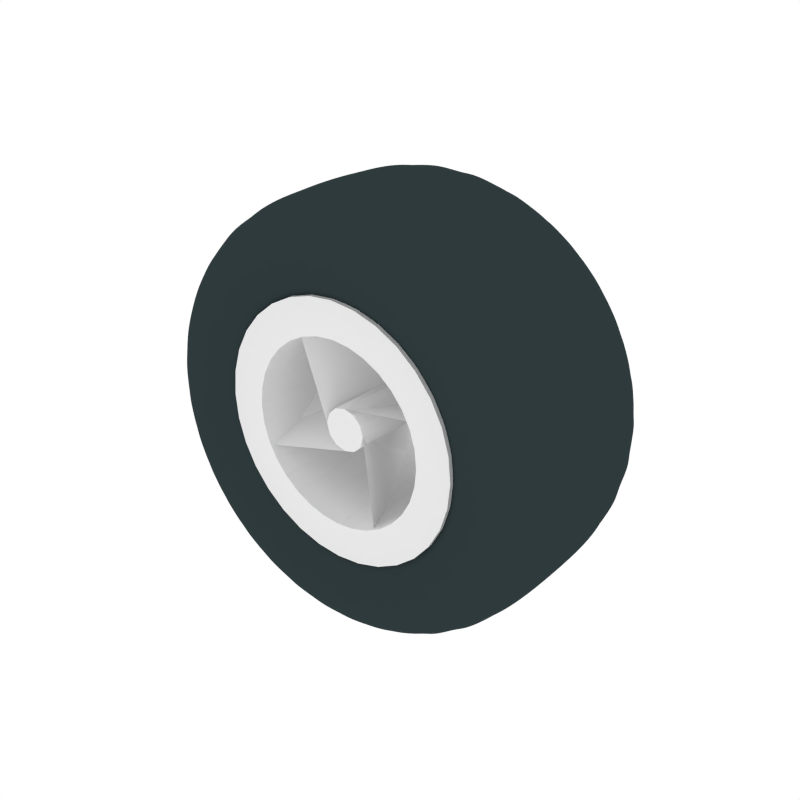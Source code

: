 # Source: lem2w_hi-poly.blend  (saved by Blender 2.70.5; exported with 4.5.12 LTS)
import bpy
from mathutils import Matrix  # noqa: F401  (used for matrix-valued properties, if any)

bpy.ops.wm.read_factory_settings(use_empty=True)
scene = bpy.context.scene
scene.name = 'Scene'

# ---- collections
col_collection_1 = bpy.data.collections.new('Collection 1'); scene.collection.children.link(col_collection_1)

# ---- materials (node trees are filled in below, after node groups)
mat_aluminium_galvanized = bpy.data.materials.new('aluminium_galvanized')
mat_aluminium_galvanized.alpha_threshold = 0.0
mat_aluminium_galvanized.use_transparent_shadow = False
mat_aluminium_galvanized.diffuse_color = (0.8163, 0.8163, 0.8163, 1.0)
mat_aluminium_galvanized.specular_color = (0.9018, 0.9575, 1.0)
mat_aluminium_galvanized.roughness = 0.3633
mat_aluminium_galvanized.specular_intensity = 1.0
mat_aluminium_galvanized.line_color = (0.0, 0.0, 0.0, 1.0)
mat_rubber = bpy.data.materials.new('Rubber')
mat_rubber.alpha_threshold = 0.0
mat_rubber.use_transparent_shadow = False
mat_rubber.diffuse_color = (0.02868, 0.04275, 0.0461, 1.0)
mat_rubber.roughness = 0.5
mat_rubber.specular_intensity = 0.2406
mat_rubber.line_color = (0.0, 0.0, 0.0, 1.0)

# ---- material node trees

# ---- world
world_world = bpy.data.worlds.new('World'); scene.world = world_world
world_world.color = (1.0, 1.0, 1.0)
world_world.use_sun_shadow = False
world_world.sun_shadow_jitter_overblur = 0.0
world_world.cycles.sampling_method = 'MANUAL'
world_world.cycles.sample_map_resolution = 256

# ---- meshes
me_cylinder_001 = bpy.data.meshes.new('Cylinder.001')
me_cylinder_001.from_pydata([(-5.681e-08, -0.1667, 0.8571), (-5.681e-08, -0.1667, -0.8571), (0.08333, -0.1443, 0.8571), (0.08333, -0.1443, -0.8571), (0.1443, -0.08333, 0.8571), (0.1443, -0.08333, -0.8571), (0.1667, -6.451e-07, 0.8571), (0.1667, 3.199e-08, -0.8571), (0.1443, 0.08333, 0.8571), (0.1443, 0.08333, -0.8571), (0.08333, 0.1443, 0.8571), (0.08333, 0.1443, -0.8571), (-3.164e-08, 0.1667, 0.8571), (-3.164e-08, 0.1667, -0.8571), (-0.08333, 0.1443, 0.8571), (-0.08333, 0.1443, -0.8571), (-0.1443, 0.08333, 0.8571), (-0.1443, 0.08333, -0.8571), (-0.1667, -5.749e-07, 0.8571), (-0.1667, 1.022e-07, -0.8571), (-0.1443, -0.08333, 0.8571), (-0.1443, -0.08333, -0.8571), (-0.08333, -0.1443, 0.8571), (-0.08333, -0.1443, -0.8571), (-5.681e-08, 1.0, -1.0), (-5.681e-08, 1.0, 1.0), (0.1951, 0.9808, -1.0), (0.1951, 0.9808, 1.0), (0.3827, 0.9239, -1.0), (0.3827, 0.9239, 1.0), (0.5556, 0.8315, -1.0), (0.5556, 0.8315, 1.0), (0.7071, 0.7071, -1.0), (0.7071, 0.7071, 1.0), (0.8315, 0.5556, -1.0), (0.8315, 0.5556, 1.0), (0.9239, 0.3827, -1.0), (0.9239, 0.3827, 1.0), (0.9808, 0.1951, -1.0), (0.9808, 0.1951, 1.0), (1.0, -2.384e-07, -1.0), (1.0, -2.384e-07, 1.0), (0.9808, -0.1951, -1.0), (0.9808, -0.1951, 1.0), (0.9239, -0.3827, -1.0), (0.9239, -0.3827, 1.0), (0.8315, -0.5556, -1.0), (0.8315, -0.5556, 1.0), (0.7071, -0.7071, -1.0), (0.7071, -0.7071, 1.0), (0.5556, -0.8315, -1.0), (0.5556, -0.8315, 1.0), (0.3827, -0.9239, -1.0), (0.3827, -0.9239, 1.0), (0.1951, -0.9808, -1.0), (0.1951, -0.9808, 1.0), (-3.827e-07, -1.0, -1.0), (-3.827e-07, -1.0, 1.0), (-0.1951, -0.9808, -1.0), (-0.1951, -0.9808, 1.0), (-0.3827, -0.9239, -1.0), (-0.3827, -0.9239, 1.0), (-0.5556, -0.8315, -1.0), (-0.5556, -0.8315, 1.0), (-0.7071, -0.7071, -1.0), (-0.7071, -0.7071, 1.0), (-0.8315, -0.5556, -1.0), (-0.8315, -0.5556, 1.0), (-0.9239, -0.3827, -1.0), (-0.9239, -0.3827, 1.0), (-0.9808, -0.1951, -1.0), (-0.9808, -0.1951, 1.0), (-1.0, 6.517e-07, -1.0), (-1.0, 6.517e-07, 1.0), (-0.9808, 0.1951, -1.0), (-0.9808, 0.1951, 1.0), (-0.9239, 0.3827, -1.0), (-0.9239, 0.3827, 1.0), (-0.8315, 0.5556, -1.0), (-0.8315, 0.5556, 1.0), (-0.7071, 0.7071, -1.0), (-0.7071, 0.7071, 1.0), (-0.5556, 0.8315, -1.0), (-0.5556, 0.8315, 1.0), (-0.3827, 0.9239, -1.0), (-0.3827, 0.9239, 1.0), (-0.1951, 0.9808, -1.0), (-0.1951, 0.9808, 1.0), (-2.913e-08, 0.72, -1.0), (-2.913e-08, 0.72, 1.0), (0.1405, 0.7062, -1.0), (0.1405, 0.7062, 1.0), (0.2755, 0.6652, -1.0), (0.2755, 0.6652, 1.0), (0.4, 0.5987, -1.0), (0.4, 0.5987, 1.0), (0.5091, 0.5091, -1.0), (0.5091, 0.5091, 1.0), (0.5987, 0.4, -1.0), (0.5987, 0.4, 1.0), (0.6652, 0.2755, -1.0), (0.6652, 0.2755, 1.0), (0.7062, 0.1405, -1.0), (0.7062, 0.1405, 1.0), (0.72, -1.849e-07, -1.0), (0.72, -1.553e-07, 1.0), (0.7062, -0.1405, -1.0), (0.7062, -0.1405, 1.0), (0.6652, -0.2755, -1.0), (0.6652, -0.2755, 1.0), (0.5987, -0.4, -1.0), (0.5987, -0.4, 1.0), (0.5091, -0.5091, -1.0), (0.5091, -0.5091, 1.0), (0.4, -0.5987, -1.0), (0.4, -0.5987, 1.0), (0.2755, -0.6652, -1.0), (0.2755, -0.6652, 1.0), (0.1405, -0.7062, -1.0), (0.1405, -0.7062, 1.0), (-2.637e-07, -0.72, -1.0), (-2.637e-07, -0.72, 1.0), (-0.1405, -0.7062, -1.0), (-0.1405, -0.7062, 1.0), (-0.2755, -0.6652, -1.0), (-0.2755, -0.6652, 1.0), (-0.4, -0.5987, -1.0), (-0.4, -0.5987, 1.0), (-0.5091, -0.5091, -1.0), (-0.5091, -0.5091, 1.0), (-0.5987, -0.4, -1.0), (-0.5987, -0.4, 1.0), (-0.6652, -0.2755, -1.0), (-0.6652, -0.2755, 1.0), (-0.7062, -0.1405, -1.0), (-0.7062, -0.1405, 1.0), (-0.72, 4.559e-07, -1.0), (-0.72, 4.855e-07, 1.0), (-0.7062, 0.1405, -1.0), (-0.7062, 0.1405, 1.0), (-0.6652, 0.2755, -1.0), (-0.6652, 0.2755, 1.0), (-0.5987, 0.4, -1.0), (-0.5987, 0.4, 1.0), (-0.5091, 0.5091, -1.0), (-0.5091, 0.5091, 1.0), (-0.4, 0.5987, -1.0), (-0.4, 0.5987, 1.0), (-0.2755, 0.6652, -1.0), (-0.2755, 0.6652, 1.0), (-0.1405, 0.7062, -1.0), (-0.1405, 0.7062, 1.0)], [], [(0, 1, 3), (2, 3, 5), (4, 5, 7), (6, 7, 9), (8, 9, 11), (10, 11, 13), (12, 13, 15), (14, 15, 17), (16, 17, 19), (18, 19, 21), (21, 13, 5), (22, 23, 1), (20, 21, 23), (6, 14, 22), (24, 25, 27), (26, 27, 29), (28, 29, 31), (30, 31, 33), (32, 33, 35), (34, 35, 37), (36, 37, 39), (38, 39, 41), (40, 41, 43), (42, 43, 45), (44, 45, 47), (46, 47, 49), (48, 49, 51), (50, 51, 53), (52, 53, 55), (54, 55, 57), (56, 57, 59), (58, 59, 61), (60, 61, 63), (62, 63, 65), (64, 65, 67), (66, 67, 69), (68, 69, 71), (70, 71, 73), (72, 73, 75), (74, 75, 77), (76, 77, 79), (78, 79, 81), (80, 81, 83), (82, 83, 85), (79, 77, 141), (86, 87, 25), (84, 85, 87), (53, 51, 115), (27, 25, 89), (83, 81, 145), (50, 52, 116), (41, 39, 103), (24, 26, 90), (54, 56, 120), (45, 43, 107), (84, 86, 150), (71, 69, 133), (42, 44, 108), (75, 73, 137), (33, 31, 95), (46, 48, 112), (37, 35, 99), (76, 78, 142), (63, 61, 125), (80, 82, 146), (34, 36, 100), (67, 65, 129), (38, 40, 104), (29, 27, 91), (68, 70, 134), (55, 53, 117), (26, 28, 92), (59, 57, 121), (72, 74, 138), (30, 32, 96), (25, 87, 151), (60, 62, 126), (47, 45, 109), (51, 49, 113), (64, 66, 130), (81, 79, 143), (85, 83, 147), (52, 54, 118), (39, 37, 101), (43, 41, 105), (56, 58, 122), (82, 84, 148), (86, 24, 88), (73, 71, 135), (77, 75, 139), (31, 29, 93), (44, 46, 110), (48, 50, 114), (35, 33, 97), (74, 76, 140), (78, 80, 144), (65, 63, 127), (36, 38, 102), (69, 67, 131), (40, 42, 106), (66, 68, 132), (57, 55, 119), (70, 72, 136), (28, 30, 94), (61, 59, 123), (87, 85, 149), (32, 34, 98), (58, 60, 124), (49, 47, 111), (62, 64, 128), (150, 88, 89), (88, 90, 91), (148, 150, 151), (146, 148, 149), (144, 146, 147), (142, 144, 145), (140, 142, 143), (138, 140, 141), (136, 138, 139), (134, 136, 137), (132, 134, 135), (130, 132, 133), (128, 130, 131), (126, 128, 129), (124, 126, 127), (122, 124, 125), (120, 122, 123), (118, 120, 121), (116, 118, 119), (114, 116, 117), (112, 114, 115), (110, 112, 113), (90, 92, 93), (92, 94, 95), (94, 96, 97), (96, 98, 99), (98, 100, 101), (100, 102, 103), (102, 104, 105), (104, 106, 107), (106, 108, 109), (108, 110, 111), (60, 19, 6), (85, 18, 7), (44, 1, 12), (76, 13, 0), (2, 0, 3), (4, 2, 5), (6, 4, 7), (8, 6, 9), (10, 8, 11), (12, 10, 13), (14, 12, 15), (16, 14, 17), (18, 16, 19), (20, 18, 21), (5, 3, 1), (1, 23, 21), (21, 19, 17), (17, 15, 13), (13, 11, 9), (9, 7, 5), (5, 1, 21), (21, 17, 13), (13, 9, 5), (0, 22, 1), (22, 20, 23), (22, 0, 2), (2, 4, 6), (6, 8, 10), (10, 12, 14), (14, 16, 18), (18, 20, 22), (22, 2, 6), (6, 10, 14), (14, 18, 22), (26, 24, 27), (28, 26, 29), (30, 28, 31), (32, 30, 33), (34, 32, 35), (36, 34, 37), (38, 36, 39), (40, 38, 41), (42, 40, 43), (44, 42, 45), (46, 44, 47), (48, 46, 49), (50, 48, 51), (52, 50, 53), (54, 52, 55), (56, 54, 57), (58, 56, 59), (60, 58, 61), (62, 60, 63), (64, 62, 65), (66, 64, 67), (68, 66, 69), (70, 68, 71), (72, 70, 73), (74, 72, 75), (76, 74, 77), (78, 76, 79), (80, 78, 81), (82, 80, 83), (84, 82, 85), (143, 79, 141), (24, 86, 25), (86, 84, 87), (117, 53, 115), (91, 27, 89), (147, 83, 145), (114, 50, 116), (105, 41, 103), (88, 24, 90), (118, 54, 120), (109, 45, 107), (148, 84, 150), (135, 71, 133), (106, 42, 108), (139, 75, 137), (97, 33, 95), (110, 46, 112), (101, 37, 99), (140, 76, 142), (127, 63, 125), (144, 80, 146), (98, 34, 100), (131, 67, 129), (102, 38, 104), (93, 29, 91), (132, 68, 134), (119, 55, 117), (90, 26, 92), (123, 59, 121), (136, 72, 138), (94, 30, 96), (89, 25, 151), (124, 60, 126), (111, 47, 109), (115, 51, 113), (128, 64, 130), (145, 81, 143), (149, 85, 147), (116, 52, 118), (103, 39, 101), (107, 43, 105), (120, 56, 122), (146, 82, 148), (150, 86, 88), (137, 73, 135), (141, 77, 139), (95, 31, 93), (108, 44, 110), (112, 48, 114), (99, 35, 97), (138, 74, 140), (142, 78, 144), (129, 65, 127), (100, 36, 102), (133, 69, 131), (104, 40, 106), (130, 66, 132), (121, 57, 119), (134, 70, 136), (92, 28, 94), (125, 61, 123), (151, 87, 149), (96, 32, 98), (122, 58, 124), (113, 49, 111), (126, 62, 128), (151, 150, 89), (89, 88, 91), (149, 148, 151), (147, 146, 149), (145, 144, 147), (143, 142, 145), (141, 140, 143), (139, 138, 141), (137, 136, 139), (135, 134, 137), (133, 132, 135), (131, 130, 133), (129, 128, 131), (127, 126, 129), (125, 124, 127), (123, 122, 125), (121, 120, 123), (119, 118, 121), (117, 116, 119), (115, 114, 117), (113, 112, 115), (111, 110, 113), (91, 90, 93), (93, 92, 95), (95, 94, 97), (97, 96, 99), (99, 98, 101), (101, 100, 103), (103, 102, 105), (105, 104, 107), (107, 106, 109), (109, 108, 111), (53, 60, 6), (28, 85, 7), (37, 44, 12), (69, 76, 0)])
_uv = me_cylinder_001.uv_layers.new(name='UVMap')
_uv.uv.foreach_set('vector', [0.6564, 0.9849, 0.6664, 0.9849, 0.6664, 0.9949, 0.6564, 0.9849, 0.6664, 0.9849, 0.6664, 0.9949, 0.6564, 0.9849, 0.6664, 0.9849, 0.6664, 0.9949, 0.6564, 0.9849, 0.6664, 0.9849, 0.6664, 0.9949, 0.6564, 0.9849, 0.6664, 0.9849, 0.6664, 0.9949, 0.6564, 0.9849, 0.6664, 0.9849, 0.6664, 0.9949, 0.6564, 0.9849, 0.6664, 0.9849, 0.6664, 0.9949, 0.6564, 0.9849, 0.6664, 0.9849, 0.6664, 0.9949, 0.6564, 0.9849, 0.6664, 0.9849, 0.6664, 0.9949, 0.6564, 0.9849, 0.6664, 0.9849, 0.6664, 0.9949, 0.6564, 0.9849, 0.6664, 0.9849, 0.6664, 0.9949, 0.6564, 0.9849, 0.6664, 0.9849, 0.6664, 0.9949, 0.6564, 0.9849, 0.6664, 0.9849, 0.6664, 0.9949, 0.6564, 0.9849, 0.6664, 0.9849, 0.6664, 0.9949, 0.6564, 0.9849, 0.6664, 0.9849, 0.6664, 0.9949, 0.6564, 0.9849, 0.6664, 0.9849, 0.6664, 0.9949, 0.6564, 0.9849, 0.6664, 0.9849, 0.6664, 0.9949, 0.6564, 0.9849, 0.6664, 0.9849, 0.6664, 0.9949, 0.6564, 0.9849, 0.6664, 0.9849, 0.6664, 0.9949, 0.6564, 0.9849, 0.6664, 0.9849, 0.6664, 0.9949, 0.6564, 0.9849, 0.6664, 0.9849, 0.6664, 0.9949, 0.6564, 0.9849, 0.6664, 0.9849, 0.6664, 0.9949, 0.6564, 0.9849, 0.6664, 0.9849, 0.6664, 0.9949, 0.6564, 0.9849, 0.6664, 0.9849, 0.6664, 0.9949, 0.6564, 0.9849, 0.6664, 0.9849, 0.6664, 0.9949, 0.6564, 0.9849, 0.6664, 0.9849, 0.6664, 0.9949, 0.6564, 0.9849, 0.6664, 0.9849, 0.6664, 0.9949, 0.6564, 0.9849, 0.6664, 0.9849, 0.6664, 0.9949, 0.6564, 0.9849, 0.6664, 0.9849, 0.6664, 0.9949, 0.6564, 0.9849, 0.6664, 0.9849, 0.6664, 0.9949, 0.6564, 0.9849, 0.6664, 0.9849, 0.6664, 0.9949, 0.6564, 0.9849, 0.6664, 0.9849, 0.6664, 0.9949, 0.6564, 0.9849, 0.6664, 0.9849, 0.6664, 0.9949, 0.6564, 0.9849, 0.6664, 0.9849, 0.6664, 0.9949, 0.6564, 0.9849, 0.6664, 0.9849, 0.6664, 0.9949, 0.6564, 0.9849, 0.6664, 0.9849, 0.6664, 0.9949, 0.6564, 0.9849, 0.6664, 0.9849, 0.6664, 0.9949, 0.6564, 0.9849, 0.6664, 0.9849, 0.6664, 0.9949, 0.6564, 0.9849, 0.6664, 0.9849, 0.6664, 0.9949, 0.6564, 0.9849, 0.6664, 0.9849, 0.6664, 0.9949, 0.6564, 0.9849, 0.6664, 0.9849, 0.6664, 0.9949, 0.6564, 0.9849, 0.6664, 0.9849, 0.6664, 0.9949, 0.6564, 0.9849, 0.6664, 0.9849, 0.6664, 0.9949, 0.6564, 0.9849, 0.6664, 0.9849, 0.6664, 0.9949, 0.6564, 0.9849, 0.6664, 0.9849, 0.6664, 0.9949, 0.6564, 0.9849, 0.6664, 0.9849, 0.6664, 0.9949, 0.6564, 0.9849, 0.6664, 0.9849, 0.6664, 0.9949, 0.6564, 0.9849, 0.6664, 0.9849, 0.6664, 0.9949, 0.6564, 0.9849, 0.6664, 0.9849, 0.6664, 0.9949, 0.6564, 0.9849, 0.6664, 0.9849, 0.6664, 0.9949, 0.6564, 0.9849, 0.6664, 0.9849, 0.6664, 0.9949, 0.6564, 0.9849, 0.6664, 0.9849, 0.6664, 0.9949, 0.6564, 0.9849, 0.6664, 0.9849, 0.6664, 0.9949, 0.6564, 0.9849, 0.6664, 0.9849, 0.6664, 0.9949, 0.6564, 0.9849, 0.6664, 0.9849, 0.6664, 0.9949, 0.6564, 0.9849, 0.6664, 0.9849, 0.6664, 0.9949, 0.6564, 0.9849, 0.6664, 0.9849, 0.6664, 0.9949, 0.6564, 0.9849, 0.6664, 0.9849, 0.6664, 0.9949, 0.6564, 0.9849, 0.6664, 0.9849, 0.6664, 0.9949, 0.6564, 0.9849, 0.6664, 0.9849, 0.6664, 0.9949, 0.6564, 0.9849, 0.6664, 0.9849, 0.6664, 0.9949, 0.6564, 0.9849, 0.6664, 0.9849, 0.6664, 0.9949, 0.6564, 0.9849, 0.6664, 0.9849, 0.6664, 0.9949, 0.6564, 0.9849, 0.6664, 0.9849, 0.6664, 0.9949, 0.6564, 0.9849, 0.6664, 0.9849, 0.6664, 0.9949, 0.6564, 0.9849, 0.6664, 0.9849, 0.6664, 0.9949, 0.6564, 0.9849, 0.6664, 0.9849, 0.6664, 0.9949, 0.6564, 0.9849, 0.6664, 0.9849, 0.6664, 0.9949, 0.6564, 0.9849, 0.6664, 0.9849, 0.6664, 0.9949, 0.6564, 0.9849, 0.6664, 0.9849, 0.6664, 0.9949, 0.6564, 0.9849, 0.6664, 0.9849, 0.6664, 0.9949, 0.6564, 0.9849, 0.6664, 0.9849, 0.6664, 0.9949, 0.6564, 0.9849, 0.6664, 0.9849, 0.6664, 0.9949, 0.6564, 0.9849, 0.6664, 0.9849, 0.6664, 0.9949, 0.6564, 0.9849, 0.6664, 0.9849, 0.6664, 0.9949, 0.6564, 0.9849, 0.6664, 0.9849, 0.6664, 0.9949, 0.6564, 0.9849, 0.6664, 0.9849, 0.6664, 0.9949, 0.6564, 0.9849, 0.6664, 0.9849, 0.6664, 0.9949, 0.6564, 0.9849, 0.6664, 0.9849, 0.6664, 0.9949, 0.6564, 0.9849, 0.6664, 0.9849, 0.6664, 0.9949, 0.6564, 0.9849, 0.6664, 0.9849, 0.6664, 0.9949, 0.6564, 0.9849, 0.6664, 0.9849, 0.6664, 0.9949, 0.6564, 0.9849, 0.6664, 0.9849, 0.6664, 0.9949, 0.6564, 0.9849, 0.6664, 0.9849, 0.6664, 0.9949, 0.6564, 0.9849, 0.6664, 0.9849, 0.6664, 0.9949, 0.6564, 0.9849, 0.6664, 0.9849, 0.6664, 0.9949, 0.6564, 0.9849, 0.6664, 0.9849, 0.6664, 0.9949, 0.6564, 0.9849, 0.6664, 0.9849, 0.6664, 0.9949, 0.6564, 0.9849, 0.6664, 0.9849, 0.6664, 0.9949, 0.6564, 0.9849, 0.6664, 0.9849, 0.6664, 0.9949, 0.6564, 0.9849, 0.6664, 0.9849, 0.6664, 0.9949, 0.6564, 0.9849, 0.6664, 0.9849, 0.6664, 0.9949, 0.6564, 0.9849, 0.6664, 0.9849, 0.6664, 0.9949, 0.6564, 0.9849, 0.6664, 0.9849, 0.6664, 0.9949, 0.6564, 0.9849, 0.6664, 0.9849, 0.6664, 0.9949, 0.6564, 0.9849, 0.6664, 0.9849, 0.6664, 0.9949, 0.6564, 0.9849, 0.6664, 0.9849, 0.6664, 0.9949, 0.6564, 0.9849, 0.6664, 0.9849, 0.6664, 0.9949, 0.6564, 0.9849, 0.6664, 0.9849, 0.6664, 0.9949, 0.6564, 0.9849, 0.6664, 0.9849, 0.6664, 0.9949, 0.6564, 0.9849, 0.6664, 0.9849, 0.6664, 0.9949, 0.6564, 0.9849, 0.6664, 0.9849, 0.6664, 0.9949, 0.6564, 0.9849, 0.6664, 0.9849, 0.6664, 0.9949, 0.6564, 0.9849, 0.6664, 0.9849, 0.6664, 0.9949, 0.6564, 0.9849, 0.6664, 0.9849, 0.6664, 0.9949, 0.6564, 0.9849, 0.6664, 0.9849, 0.6664, 0.9949, 0.6564, 0.9849, 0.6664, 0.9849, 0.6664, 0.9949, 0.6564, 0.9849, 0.6664, 0.9849, 0.6664, 0.9949, 0.6564, 0.9849, 0.6664, 0.9849, 0.6664, 0.9949, 0.6564, 0.9849, 0.6664, 0.9849, 0.6664, 0.9949, 0.6564, 0.9849, 0.6664, 0.9849, 0.6664, 0.9949, 0.6564, 0.9849, 0.6664, 0.9849, 0.6664, 0.9949, 0.6564, 0.9849, 0.6664, 0.9849, 0.6664, 0.9949, 0.6564, 0.9849, 0.6664, 0.9849, 0.6664, 0.9949, 0.6564, 0.9849, 0.6664, 0.9849, 0.6664, 0.9949, 0.6564, 0.9849, 0.6664, 0.9849, 0.6664, 0.9949, 0.6564, 0.9849, 0.6664, 0.9849, 0.6664, 0.9949, 0.6564, 0.9849, 0.6664, 0.9849, 0.6664, 0.9949, 0.6564, 0.9849, 0.6664, 0.9849, 0.6664, 0.9949, 0.6564, 0.9849, 0.6664, 0.9849, 0.6664, 0.9949, 0.6564, 0.9849, 0.6664, 0.9849, 0.6664, 0.9949, 0.6564, 0.9849, 0.6664, 0.9849, 0.6664, 0.9949, 0.6564, 0.9849, 0.6664, 0.9849, 0.6664, 0.9949, 0.6564, 0.9849, 0.6664, 0.9849, 0.6664, 0.9949, 0.6564, 0.9849, 0.6664, 0.9849, 0.6664, 0.9949, 0.6564, 0.9849, 0.6664, 0.9849, 0.6664, 0.9949, 0.6564, 0.9849, 0.6664, 0.9849, 0.6664, 0.9949, 0.6564, 0.9849, 0.6664, 0.9849, 0.6664, 0.9949, 0.6564, 0.9849, 0.6664, 0.9849, 0.6664, 0.9949, 0.6564, 0.9849, 0.6664, 0.9849, 0.6664, 0.9949, 0.6564, 0.9849, 0.6664, 0.9849, 0.6664, 0.9949, 0.6564, 0.9849, 0.6664, 0.9849, 0.6664, 0.9949, 0.6564, 0.9849, 0.6664, 0.9849, 0.6664, 0.9949, 0.6564, 0.9849, 0.6664, 0.9849, 0.6664, 0.9949, 0.6564, 0.9849, 0.6664, 0.9849, 0.6664, 0.9949, 0.6564, 0.9849, 0.6664, 0.9849, 0.6664, 0.9949, 0.6564, 0.9849, 0.6664, 0.9849, 0.6664, 0.9949, 0.6564, 0.9849, 0.6664, 0.9849, 0.6664, 0.9949, 0.6564, 0.9849, 0.6664, 0.9849, 0.6664, 0.9949, 0.6564, 0.9849, 0.6664, 0.9849, 0.6664, 0.9949, 0.6564, 0.9849, 0.6664, 0.9849, 0.6664, 0.9949, 0.6564, 0.9849, 0.6664, 0.9849, 0.6664, 0.9949, 0.6564, 0.9849, 0.6664, 0.9849, 0.6664, 0.9949, 0.6564, 0.9849, 0.6664, 0.9849, 0.6664, 0.9949, 0.6564, 0.9849, 0.6664, 0.9849, 0.6664, 0.9949, 0.6564, 0.9849, 0.6664, 0.9849, 0.6664, 0.9949, 0.6564, 0.9849, 0.6664, 0.9849, 0.6664, 0.9949, 0.6564, 0.9849, 0.6664, 0.9849, 0.6664, 0.9949, 0.6564, 0.9849, 0.6664, 0.9849, 0.6664, 0.9949, 0.6564, 0.9849, 0.6664, 0.9849, 0.6664, 0.9949, 0.6564, 0.9849, 0.6664, 0.9849, 0.6664, 0.9949, 0.6564, 0.9849, 0.6664, 0.9849, 0.6664, 0.9949, 0.6564, 0.9849, 0.6664, 0.9849, 0.6664, 0.9949, 0.6564, 0.9849, 0.6664, 0.9849, 0.6664, 0.9949, 0.6564, 0.9849, 0.6664, 0.9849, 0.6664, 0.9949, 0.6564, 0.9849, 0.6664, 0.9849, 0.6664, 0.9949, 0.6564, 0.9849, 0.6664, 0.9849, 0.6664, 0.9949, 0.6564, 0.9849, 0.6664, 0.9849, 0.6664, 0.9949, 0.6564, 0.9849, 0.6664, 0.9849, 0.6664, 0.9949, 0.6564, 0.9849, 0.6664, 0.9849, 0.6664, 0.9949, 0.6564, 0.9849, 0.6664, 0.9849, 0.6664, 0.9949, 0.6564, 0.9849, 0.6664, 0.9849, 0.6664, 0.9949, 0.6564, 0.9849, 0.6664, 0.9849, 0.6664, 0.9949, 0.6564, 0.9849, 0.6664, 0.9849, 0.6664, 0.9949, 0.6564, 0.9849, 0.6664, 0.9849, 0.6664, 0.9949, 0.6564, 0.9849, 0.6664, 0.9849, 0.6664, 0.9949, 0.6564, 0.9849, 0.6664, 0.9849, 0.6664, 0.9949, 0.6564, 0.9849, 0.6664, 0.9849, 0.6664, 0.9949, 0.6564, 0.9849, 0.6664, 0.9849, 0.6664, 0.9949, 0.6564, 0.9849, 0.6664, 0.9849, 0.6664, 0.9949, 0.6564, 0.9849, 0.6664, 0.9849, 0.6664, 0.9949, 0.6564, 0.9849, 0.6664, 0.9849, 0.6664, 0.9949, 0.6564, 0.9849, 0.6664, 0.9849, 0.6664, 0.9949, 0.6564, 0.9849, 0.6664, 0.9849, 0.6664, 0.9949, 0.6564, 0.9849, 0.6664, 0.9849, 0.6664, 0.9949, 0.6564, 0.9849, 0.6664, 0.9849, 0.6664, 0.9949, 0.6564, 0.9849, 0.6664, 0.9849, 0.6664, 0.9949, 0.6564, 0.9849, 0.6664, 0.9849, 0.6664, 0.9949, 0.6564, 0.9849, 0.6664, 0.9849, 0.6664, 0.9949, 0.6564, 0.9849, 0.6664, 0.9849, 0.6664, 0.9949, 0.6564, 0.9849, 0.6664, 0.9849, 0.6664, 0.9949, 0.6564, 0.9849, 0.6664, 0.9849, 0.6664, 0.9949, 0.6564, 0.9849, 0.6664, 0.9849, 0.6664, 0.9949, 0.6564, 0.9849, 0.6664, 0.9849, 0.6664, 0.9949, 0.6564, 0.9849, 0.6664, 0.9849, 0.6664, 0.9949, 0.6564, 0.9849, 0.6664, 0.9849, 0.6664, 0.9949, 0.6564, 0.9849, 0.6664, 0.9849, 0.6664, 0.9949, 0.6564, 0.9849, 0.6664, 0.9849, 0.6664, 0.9949, 0.6564, 0.9849, 0.6664, 0.9849, 0.6664, 0.9949, 0.6564, 0.9849, 0.6664, 0.9849, 0.6664, 0.9949, 0.6564, 0.9849, 0.6664, 0.9849, 0.6664, 0.9949, 0.6564, 0.9849, 0.6664, 0.9849, 0.6664, 0.9949, 0.6564, 0.9849, 0.6664, 0.9849, 0.6664, 0.9949, 0.6564, 0.9849, 0.6664, 0.9849, 0.6664, 0.9949, 0.6564, 0.9849, 0.6664, 0.9849, 0.6664, 0.9949, 0.6564, 0.9849, 0.6664, 0.9849, 0.6664, 0.9949, 0.6564, 0.9849, 0.6664, 0.9849, 0.6664, 0.9949, 0.6564, 0.9849, 0.6664, 0.9849, 0.6664, 0.9949, 0.6564, 0.9849, 0.6664, 0.9849, 0.6664, 0.9949, 0.6564, 0.9849, 0.6664, 0.9849, 0.6664, 0.9949, 0.6564, 0.9849, 0.6664, 0.9849, 0.6664, 0.9949, 0.6564, 0.9849, 0.6664, 0.9849, 0.6664, 0.9949, 0.6564, 0.9849, 0.6664, 0.9849, 0.6664, 0.9949, 0.6564, 0.9849, 0.6664, 0.9849, 0.6664, 0.9949, 0.6564, 0.9849, 0.6664, 0.9849, 0.6664, 0.9949, 0.6564, 0.9849, 0.6664, 0.9849, 0.6664, 0.9949, 0.6564, 0.9849, 0.6664, 0.9849, 0.6664, 0.9949, 0.6564, 0.9849, 0.6664, 0.9849, 0.6664, 0.9949, 0.6564, 0.9849, 0.6664, 0.9849, 0.6664, 0.9949, 0.6564, 0.9849, 0.6664, 0.9849, 0.6664, 0.9949, 0.6564, 0.9849, 0.6664, 0.9849, 0.6664, 0.9949, 0.6564, 0.9849, 0.6664, 0.9849, 0.6664, 0.9949, 0.6564, 0.9849, 0.6664, 0.9849, 0.6664, 0.9949, 0.6564, 0.9849, 0.6664, 0.9849, 0.6664, 0.9949, 0.6564, 0.9849, 0.6664, 0.9849, 0.6664, 0.9949, 0.6564, 0.9849, 0.6664, 0.9849, 0.6664, 0.9949, 0.6564, 0.9849, 0.6664, 0.9849, 0.6664, 0.9949, 0.6564, 0.9849, 0.6664, 0.9849, 0.6664, 0.9949, 0.6564, 0.9849, 0.6664, 0.9849, 0.6664, 0.9949, 0.6564, 0.9849, 0.6664, 0.9849, 0.6664, 0.9949, 0.6564, 0.9849, 0.6664, 0.9849, 0.6664, 0.9949, 0.6564, 0.9849, 0.6664, 0.9849, 0.6664, 0.9949, 0.6564, 0.9849, 0.6664, 0.9849, 0.6664, 0.9949, 0.6564, 0.9849, 0.6664, 0.9849, 0.6664, 0.9949, 0.6564, 0.9849, 0.6664, 0.9849, 0.6664, 0.9949, 0.6564, 0.9849, 0.6664, 0.9849, 0.6664, 0.9949, 0.6564, 0.9849, 0.6664, 0.9849, 0.6664, 0.9949, 0.6564, 0.9849, 0.6664, 0.9849, 0.6664, 0.9949, 0.6564, 0.9849, 0.6664, 0.9849, 0.6664, 0.9949, 0.6564, 0.9849, 0.6664, 0.9849, 0.6664, 0.9949, 0.6564, 0.9849, 0.6664, 0.9849, 0.6664, 0.9949, 0.6564, 0.9849, 0.6664, 0.9849, 0.6664, 0.9949, 0.6564, 0.9849, 0.6664, 0.9849, 0.6664, 0.9949, 0.6564, 0.9849, 0.6664, 0.9849, 0.6664, 0.9949, 0.6564, 0.9849, 0.6664, 0.9849, 0.6664, 0.9949, 0.6564, 0.9849, 0.6664, 0.9849, 0.6664, 0.9949, 0.6564, 0.9849, 0.6664, 0.9849, 0.6664, 0.9949, 0.6564, 0.9849, 0.6664, 0.9849, 0.6664, 0.9949, 0.6564, 0.9849, 0.6664, 0.9849, 0.6664, 0.9949, 0.6564, 0.9849, 0.6664, 0.9849, 0.6664, 0.9949, 0.6564, 0.9849, 0.6664, 0.9849, 0.6664, 0.9949, 0.6564, 0.9849, 0.6664, 0.9849, 0.6664, 0.9949, 0.6564, 0.9849, 0.6664, 0.9849, 0.6664, 0.9949, 0.6564, 0.9849, 0.6664, 0.9849, 0.6664, 0.9949, 0.6564, 0.9849, 0.6664, 0.9849, 0.6664, 0.9949, 0.6564, 0.9849, 0.6664, 0.9849, 0.6664, 0.9949, 0.6564, 0.9849, 0.6664, 0.9849, 0.6664, 0.9949, 0.6564, 0.9849, 0.6664, 0.9849, 0.6664, 0.9949, 0.6564, 0.9849, 0.6664, 0.9849, 0.6664, 0.9949, 0.6564, 0.9849, 0.6664, 0.9849, 0.6664, 0.9949, 0.6564, 0.9849, 0.6664, 0.9849, 0.6664, 0.9949, 0.6564, 0.9849, 0.6664, 0.9849, 0.6664, 0.9949, 0.6564, 0.9849, 0.6664, 0.9849, 0.6664, 0.9949, 0.6564, 0.9849, 0.6664, 0.9849, 0.6664, 0.9949, 0.6564, 0.9849, 0.6664, 0.9849, 0.6664, 0.9949, 0.6564, 0.9849, 0.6664, 0.9849, 0.6664, 0.9949, 0.6564, 0.9849, 0.6664, 0.9849, 0.6664, 0.9949, 0.6564, 0.9849, 0.6664, 0.9849, 0.6664, 0.9949, 0.6564, 0.9849, 0.6664, 0.9849, 0.6664, 0.9949, 0.6564, 0.9849, 0.6664, 0.9849, 0.6664, 0.9949, 0.6564, 0.9849, 0.6664, 0.9849, 0.6664, 0.9949, 0.6564, 0.9849, 0.6664, 0.9849, 0.6664, 0.9949, 0.6564, 0.9849, 0.6664, 0.9849, 0.6664, 0.9949, 0.6564, 0.9849, 0.6664, 0.9849, 0.6664, 0.9949, 0.6564, 0.9849, 0.6664, 0.9849, 0.6664, 0.9949, 0.6564, 0.9849, 0.6664, 0.9849, 0.6664, 0.9949, 0.6564, 0.9849, 0.6664, 0.9849, 0.6664, 0.9949, 0.6564, 0.9849, 0.6664, 0.9849, 0.6664, 0.9949, 0.6564, 0.9849, 0.6664, 0.9849, 0.6664, 0.9949, 0.6564, 0.9849, 0.6664, 0.9849, 0.6664, 0.9949, 0.6564, 0.9849, 0.6664, 0.9849, 0.6664, 0.9949, 0.6564, 0.9849, 0.6664, 0.9849, 0.6664, 0.9949, 0.6564, 0.9849, 0.6664, 0.9849, 0.6664, 0.9949, 0.6564, 0.9849, 0.6664, 0.9849, 0.6664, 0.9949, 0.6564, 0.9849, 0.6664, 0.9849, 0.6664, 0.9949, 0.6564, 0.9849, 0.6664, 0.9849, 0.6664, 0.9949, 0.6564, 0.9849, 0.6664, 0.9849, 0.6664, 0.9949, 0.6564, 0.9849, 0.6664, 0.9849, 0.6664, 0.9949, 0.6564, 0.9849, 0.6664, 0.9849, 0.6664, 0.9949, 0.6564, 0.9849, 0.6664, 0.9849, 0.6664, 0.9949, 0.6564, 0.9849, 0.6664, 0.9849, 0.6664, 0.9949, 0.6564, 0.9849, 0.6664, 0.9849, 0.6664, 0.9949, 0.6564, 0.9849, 0.6664, 0.9849, 0.6664, 0.9949, 0.6564, 0.9849, 0.6664, 0.9849, 0.6664, 0.9949, 0.6564, 0.9849, 0.6664, 0.9849, 0.6664, 0.9949, 0.6564, 0.9849, 0.6664, 0.9849, 0.6664, 0.9949, 0.6564, 0.9849, 0.6664, 0.9849, 0.6664, 0.9949, 0.6564, 0.9849, 0.6664, 0.9849, 0.6664, 0.9949, 0.6564, 0.9849, 0.6664, 0.9849, 0.6664, 0.9949, 0.6564, 0.9849, 0.6664, 0.9849, 0.6664, 0.9949, 0.6564, 0.9849, 0.6664, 0.9849, 0.6664, 0.9949, 0.6564, 0.9849, 0.6664, 0.9849, 0.6664, 0.9949, 0.6564, 0.9849, 0.6664, 0.9849, 0.6664, 0.9949, 0.6564, 0.9849, 0.6664, 0.9849, 0.6664, 0.9949, 0.6564, 0.9849, 0.6664, 0.9849, 0.6664, 0.9949, 0.6564, 0.9849, 0.6664, 0.9849, 0.6664, 0.9949, 0.6564, 0.9849, 0.6664, 0.9849, 0.6664, 0.9949, 0.6564, 0.9849, 0.6664, 0.9849, 0.6664, 0.9949, 0.6564, 0.9849, 0.6664, 0.9849, 0.6664, 0.9949, 0.6564, 0.9849, 0.6664, 0.9849, 0.6664, 0.9949, 0.6564, 0.9849, 0.6664, 0.9849, 0.6664, 0.9949, 0.6564, 0.9849, 0.6664, 0.9849, 0.6664, 0.9949, 0.6564, 0.9849, 0.6664, 0.9849, 0.6664, 0.9949, 0.6564, 0.9849, 0.6664, 0.9849, 0.6664, 0.9949, 0.6564, 0.9849, 0.6664, 0.9849, 0.6664, 0.9949, 0.6564, 0.9849, 0.6664, 0.9849, 0.6664, 0.9949, 0.6564, 0.9849, 0.6664, 0.9849, 0.6664, 0.9949, 0.6564, 0.9849, 0.6664, 0.9849, 0.6664, 0.9949])
me_cylinder_001.materials.append(mat_aluminium_galvanized)
me_cylinder_001.use_remesh_preserve_volume = False
me_cylinder_001.use_remesh_preserve_attributes = False
me_cylinder_001.use_mirror_vertex_groups = False
me_cylinder_001.update()
me_cylinder = bpy.data.meshes.new('Cylinder')
me_cylinder.from_pydata([(-1.051e-07, 1.0, -0.6), (-1.051e-07, 1.0, 0.6), (0.1951, 0.9808, -0.6), (0.1951, 0.9808, 0.6), (0.3827, 0.9239, -0.6), (0.3827, 0.9239, 0.6), (0.5556, 0.8315, -0.6), (0.5556, 0.8315, 0.6), (0.7071, 0.7071, -0.6), (0.7071, 0.7071, 0.6), (0.8315, 0.5556, -0.6), (0.8315, 0.5556, 0.6), (0.9239, 0.3827, -0.6), (0.9239, 0.3827, 0.6), (0.9808, 0.1951, -0.6), (0.9808, 0.1951, 0.6), (1.0, -2.139e-07, -0.6), (1.0, -2.441e-07, 0.6), (0.9808, -0.1951, -0.6), (0.9808, -0.1951, 0.6), (0.9239, -0.3827, -0.6), (0.9239, -0.3827, 0.6), (0.8315, -0.5556, -0.6), (0.8315, -0.5556, 0.6), (0.7071, -0.7071, -0.6), (0.7071, -0.7071, 0.6), (0.5556, -0.8315, -0.6), (0.5556, -0.8315, 0.6), (0.3827, -0.9239, -0.6), (0.3827, -0.9239, 0.6), (0.1951, -0.9808, -0.6), (0.1951, -0.9808, 0.6), (-4.31e-07, -1.0, -0.6), (-4.31e-07, -1.0, 0.6), (-0.1951, -0.9808, -0.6), (-0.1951, -0.9808, 0.6), (-0.3827, -0.9239, -0.6), (-0.3827, -0.9239, 0.6), (-0.5556, -0.8315, -0.6), (-0.5556, -0.8315, 0.6), (-0.7071, -0.7071, -0.6), (-0.7071, -0.7071, 0.6), (-0.8315, -0.5556, -0.6), (-0.8315, -0.5556, 0.6), (-0.9239, -0.3827, -0.6), (-0.9239, -0.3827, 0.6), (-0.9808, -0.1951, -0.6), (-0.9808, -0.1951, 0.6), (-1.0, 6.762e-07, -0.6), (-1.0, 6.46e-07, 0.6), (-0.9808, 0.1951, -0.6), (-0.9808, 0.1951, 0.6), (-0.9239, 0.3827, -0.6), (-0.9239, 0.3827, 0.6), (-0.8315, 0.5556, -0.6), (-0.8315, 0.5556, 0.6), (-0.7071, 0.7071, -0.6), (-0.7071, 0.7071, 0.6), (-0.5556, 0.8315, -0.6), (-0.5556, 0.8315, 0.6), (-0.3827, 0.9239, -0.6), (-0.3827, 0.9239, 0.6), (-0.1951, 0.9808, -0.6), (-0.1951, 0.9808, 0.6), (-9.977e-08, 0.9, -0.9), (-9.977e-08, 0.9, 0.9), (0.1756, 0.8827, -0.9), (0.1756, 0.8827, 0.9), (0.3444, 0.8315, -0.9), (0.3444, 0.8315, 0.9), (0.5, 0.7483, -0.9), (0.5, 0.7483, 0.9), (0.6364, 0.6364, -0.9), (0.6364, 0.6364, 0.9), (0.7483, 0.5, -0.9), (0.7483, 0.5, 0.9), (0.8315, 0.3444, -0.9), (0.8315, 0.3444, 0.9), (0.8827, 0.1756, -0.9), (0.8827, 0.1756, 0.9), (0.9, -2.047e-07, -0.9), (0.9, -2.047e-07, 0.9), (0.8827, -0.1756, -0.9), (0.8827, -0.1756, 0.9), (0.8315, -0.3444, -0.9), (0.8315, -0.3444, 0.9), (0.7483, -0.5, -0.9), (0.7483, -0.5, 0.9), (0.6364, -0.6364, -0.9), (0.6364, -0.6364, 0.9), (0.5, -0.7483, -0.9), (0.5, -0.7483, 0.9), (0.3444, -0.8315, -0.9), (0.3444, -0.8315, 0.9), (0.1756, -0.8827, -0.9), (0.1756, -0.8827, 0.9), (-3.93e-07, -0.9, -0.9), (-3.93e-07, -0.9, 0.9), (-0.1756, -0.8827, -0.9), (-0.1756, -0.8827, 0.9), (-0.3444, -0.8315, -0.9), (-0.3444, -0.8315, 0.9), (-0.5, -0.7483, -0.9), (-0.5, -0.7483, 0.9), (-0.6364, -0.6364, -0.9), (-0.6364, -0.6364, 0.9), (-0.7483, -0.5, -0.9), (-0.7483, -0.5, 0.9), (-0.8315, -0.3444, -0.9), (-0.8315, -0.3444, 0.9), (-0.8827, -0.1756, -0.9), (-0.8827, -0.1756, 0.9), (-0.9, 5.963e-07, -0.9), (-0.9, 5.963e-07, 0.9), (-0.8827, 0.1756, -0.9), (-0.8827, 0.1756, 0.9), (-0.8315, 0.3444, -0.9), (-0.8315, 0.3444, 0.9), (-0.7483, 0.5, -0.9), (-0.7483, 0.5, 0.9), (-0.6364, 0.6364, -0.9), (-0.6364, 0.6364, 0.9), (-0.5, 0.7483, -0.9), (-0.5, 0.7483, 0.9), (-0.3444, 0.8315, -0.9), (-0.3444, 0.8315, 0.9), (-0.1756, 0.8827, -0.9), (-0.1756, 0.8827, 0.9), (-8.922e-08, 0.81, -1.01), (-8.922e-08, 0.81, 1.01), (0.158, 0.7944, -1.01), (0.158, 0.7944, 1.01), (0.31, 0.7483, -1.01), (0.31, 0.7483, 1.01), (0.45, 0.6735, -1.01), (0.45, 0.6735, 1.01), (0.5728, 0.5728, -1.01), (0.5728, 0.5728, 1.01), (0.6735, 0.45, -1.01), (0.6735, 0.45, 1.01), (0.7483, 0.31, -1.01), (0.7483, 0.31, 1.01), (0.7944, 0.158, -1.01), (0.7944, 0.158, 1.01), (0.81, -1.912e-07, -1.01), (0.81, -1.761e-07, 1.01), (0.7944, -0.158, -1.01), (0.7944, -0.158, 1.01), (0.7483, -0.31, -1.01), (0.7483, -0.31, 1.01), (0.6735, -0.45, -1.01), (0.6735, -0.45, 1.01), (0.5728, -0.5728, -1.01), (0.5728, -0.5728, 1.01), (0.45, -0.6735, -1.01), (0.45, -0.6735, 1.01), (0.31, -0.7483, -1.01), (0.31, -0.7483, 1.01), (0.158, -0.7944, -1.01), (0.158, -0.7944, 1.01), (-3.532e-07, -0.81, -1.01), (-3.532e-07, -0.81, 1.01), (-0.158, -0.7944, -1.01), (-0.158, -0.7944, 1.01), (-0.31, -0.7483, -1.01), (-0.31, -0.7483, 1.01), (-0.45, -0.6735, -1.01), (-0.45, -0.6735, 1.01), (-0.5728, -0.5728, -1.01), (-0.5728, -0.5728, 1.01), (-0.6735, -0.45, -1.01), (-0.6735, -0.45, 1.01), (-0.7483, -0.31, -1.01), (-0.7483, -0.31, 1.01), (-0.7944, -0.158, -1.01), (-0.7944, -0.158, 1.01), (-0.81, 5.298e-07, -1.01), (-0.81, 5.449e-07, 1.01), (-0.7944, 0.158, -1.01), (-0.7944, 0.158, 1.01), (-0.7483, 0.31, -1.01), (-0.7483, 0.31, 1.01), (-0.6735, 0.45, -1.01), (-0.6735, 0.45, 1.01), (-0.5728, 0.5728, -1.01), (-0.5728, 0.5728, 1.01), (-0.45, 0.6735, -1.01), (-0.45, 0.6735, 1.01), (-0.31, 0.7483, -1.01), (-0.31, 0.7483, 1.01), (-0.158, 0.7944, -1.01), (-0.158, 0.7944, 1.01), (-7.442e-08, 0.729, -0.929), (-7.442e-08, 0.729, 0.929), (0.1422, 0.715, -0.929), (0.1422, 0.715, 0.929), (0.279, 0.6735, -0.929), (0.279, 0.6735, 0.929), (0.405, 0.6061, -0.929), (0.405, 0.6061, 0.929), (0.5155, 0.5155, -0.929), (0.5155, 0.5155, 0.929), (0.6061, 0.405, -0.929), (0.6061, 0.405, 0.929), (0.6735, 0.279, -0.929), (0.6735, 0.279, 0.929), (0.715, 0.1422, -0.929), (0.715, 0.1422, 0.929), (0.729, -1.722e-07, -0.929), (0.729, -1.571e-07, 0.929), (0.715, -0.1422, -0.929), (0.715, -0.1422, 0.929), (0.6735, -0.279, -0.929), (0.6735, -0.279, 0.929), (0.6061, -0.405, -0.929), (0.6061, -0.405, 0.929), (0.5155, -0.5155, -0.929), (0.5155, -0.5155, 0.929), (0.405, -0.6061, -0.929), (0.405, -0.6061, 0.929), (0.279, -0.6735, -0.929), (0.279, -0.6735, 0.929), (0.1422, -0.715, -0.929), (0.1422, -0.715, 0.929), (-3.12e-07, -0.729, -0.929), (-3.12e-07, -0.729, 0.929), (-0.1422, -0.715, -0.929), (-0.1422, -0.715, 0.929), (-0.279, -0.6735, -0.929), (-0.279, -0.6735, 0.929), (-0.405, -0.6061, -0.929), (-0.405, -0.6061, 0.929), (-0.5155, -0.5155, -0.929), (-0.5155, -0.5155, 0.929), (-0.6061, -0.405, -0.929), (-0.6061, -0.405, 0.929), (-0.6735, -0.279, -0.929), (-0.6735, -0.279, 0.929), (-0.715, -0.1422, -0.929), (-0.715, -0.1422, 0.929), (-0.729, 4.767e-07, -0.929), (-0.729, 4.918e-07, 0.929), (-0.715, 0.1422, -0.929), (-0.715, 0.1422, 0.929), (-0.6735, 0.279, -0.929), (-0.6735, 0.279, 0.929), (-0.6061, 0.405, -0.929), (-0.6061, 0.405, 0.929), (-0.5155, 0.5155, -0.929), (-0.5155, 0.5155, 0.929), (-0.405, 0.6061, -0.929), (-0.405, 0.6061, 0.929), (-0.279, 0.6735, -0.929), (-0.279, 0.6735, 0.929), (-0.1422, 0.715, -0.929), (-0.1422, 0.715, 0.929), (-6.794e-08, 0.6561, -0.8561), (-6.794e-08, 0.6561, 0.8561), (0.128, 0.6435, -0.8561), (0.128, 0.6435, 0.8561), (0.2511, 0.6062, -0.8561), (0.2511, 0.6062, 0.8561), (0.3645, 0.5455, -0.8561), (0.3645, 0.5455, 0.8561), (0.4639, 0.4639, -0.8561), (0.4639, 0.4639, 0.8561), (0.5455, 0.3645, -0.8561), (0.5455, 0.3645, 0.8561), (0.6062, 0.2511, -0.8561), (0.6062, 0.2511, 0.8561), (0.6435, 0.128, -0.8561), (0.6435, 0.128, 0.8561), (0.6561, -1.552e-07, -0.8561), (0.6561, -1.401e-07, 0.8561), (0.6435, -0.128, -0.8561), (0.6435, -0.128, 0.8561), (0.6062, -0.2511, -0.8561), (0.6062, -0.2511, 0.8561), (0.5455, -0.3645, -0.8561), (0.5455, -0.3645, 0.8561), (0.4639, -0.4639, -0.8561), (0.4639, -0.4639, 0.8561), (0.3645, -0.5455, -0.8561), (0.3645, -0.5455, 0.8561), (0.2511, -0.6062, -0.8561), (0.2511, -0.6062, 0.8561), (0.128, -0.6435, -0.8561), (0.128, -0.6435, 0.8561), (-2.817e-07, -0.6561, -0.8561), (-2.817e-07, -0.6561, 0.8561), (-0.128, -0.6435, -0.8561), (-0.128, -0.6435, 0.8561), (-0.2511, -0.6062, -0.8561), (-0.2511, -0.6062, 0.8561), (-0.3645, -0.5455, -0.8561), (-0.3645, -0.5455, 0.8561), (-0.4639, -0.4639, -0.8561), (-0.4639, -0.4639, 0.8561), (-0.5455, -0.3645, -0.8561), (-0.5455, -0.3645, 0.8561), (-0.6062, -0.2511, -0.8561), (-0.6062, -0.2511, 0.8561), (-0.6435, -0.128, -0.8561), (-0.6435, -0.128, 0.8561), (-0.6561, 4.288e-07, -0.8561), (-0.6561, 4.439e-07, 0.8561), (-0.6435, 0.128, -0.8561), (-0.6435, 0.128, 0.8561), (-0.6062, 0.2511, -0.8561), (-0.6062, 0.2511, 0.8561), (-0.5455, 0.3645, -0.8561), (-0.5455, 0.3645, 0.8561), (-0.4639, 0.4639, -0.8561), (-0.4639, 0.4639, 0.8561), (-0.3645, 0.5455, -0.8561), (-0.3645, 0.5455, 0.8561), (-0.2511, 0.6062, -0.8561), (-0.2511, 0.6062, 0.8561), (-0.128, 0.6435, -0.8561), (-0.128, 0.6435, 0.8561), (-6.151e-08, 0.5905, -0.7905), (-6.151e-08, 0.5905, 0.7905), (0.1152, 0.5791, -0.7905), (0.1152, 0.5791, 0.7905), (0.226, 0.5455, -0.7905), (0.226, 0.5455, 0.7905), (0.3281, 0.491, -0.7905), (0.3281, 0.491, 0.7905), (0.4175, 0.4175, -0.7905), (0.4175, 0.4175, 0.7905), (0.491, 0.3281, -0.7905), (0.491, 0.3281, 0.7905), (0.5455, 0.226, -0.7905), (0.5455, 0.226, 0.7905), (0.5791, 0.1152, -0.7905), (0.5791, 0.1152, 0.7905), (0.5905, -1.406e-07, -0.7905), (0.5905, -1.255e-07, 0.7905), (0.5791, -0.1152, -0.7905), (0.5791, -0.1152, 0.7905), (0.5455, -0.226, -0.7905), (0.5455, -0.226, 0.7905), (0.491, -0.3281, -0.7905), (0.491, -0.3281, 0.7905), (0.4175, -0.4175, -0.7905), (0.4175, -0.4175, 0.7905), (0.3281, -0.491, -0.7905), (0.3281, -0.491, 0.7905), (0.226, -0.5455, -0.7905), (0.226, -0.5455, 0.7905), (0.1152, -0.5791, -0.7905), (0.1152, -0.5791, 0.7905), (-2.539e-07, -0.5905, -0.7905), (-2.539e-07, -0.5905, 0.7905), (-0.1152, -0.5791, -0.7905), (-0.1152, -0.5791, 0.7905), (-0.226, -0.5455, -0.7905), (-0.226, -0.5455, 0.7905), (-0.3281, -0.491, -0.7905), (-0.3281, -0.491, 0.7905), (-0.4175, -0.4175, -0.7905), (-0.4175, -0.4175, 0.7905), (-0.491, -0.3281, -0.7905), (-0.491, -0.3281, 0.7905), (-0.5455, -0.226, -0.7905), (-0.5455, -0.226, 0.7905), (-0.5791, -0.1152, -0.7905), (-0.5791, -0.1152, 0.7905), (-0.5905, 3.85e-07, -0.7905), (-0.5905, 4.001e-07, 0.7905), (-0.5791, 0.1152, -0.7905), (-0.5791, 0.1152, 0.7905), (-0.5455, 0.226, -0.7905), (-0.5455, 0.226, 0.7905), (-0.491, 0.3281, -0.7905), (-0.491, 0.3281, 0.7905), (-0.4175, 0.4175, -0.7905), (-0.4175, 0.4175, 0.7905), (-0.3281, 0.491, -0.7905), (-0.3281, 0.491, 0.7905), (-0.226, 0.5455, -0.7905), (-0.226, 0.5455, 0.7905), (-0.1152, 0.5791, -0.7905), (-0.1152, 0.5791, 0.7905)], [], [(0, 1, 3), (2, 3, 5), (4, 5, 7), (6, 7, 9), (8, 9, 11), (10, 11, 13), (12, 13, 15), (14, 15, 17), (16, 17, 19), (18, 19, 21), (20, 21, 23), (22, 23, 25), (24, 25, 27), (26, 27, 29), (28, 29, 31), (30, 31, 33), (32, 33, 35), (34, 35, 37), (36, 37, 39), (38, 39, 41), (40, 41, 43), (42, 43, 45), (44, 45, 47), (46, 47, 49), (48, 49, 51), (50, 51, 53), (52, 53, 55), (54, 55, 57), (56, 57, 59), (58, 59, 61), (53, 51, 115), (62, 63, 1), (60, 61, 63), (62, 0, 64), (108, 110, 174), (87, 85, 149), (57, 55, 119), (24, 26, 90), (11, 9, 73), (15, 13, 77), (28, 30, 94), (54, 56, 120), (58, 60, 124), (45, 43, 107), (49, 47, 111), (16, 18, 82), (20, 22, 86), (7, 5, 69), (46, 48, 112), (37, 35, 99), (50, 52, 116), (8, 10, 74), (41, 39, 103), (12, 14, 78), (38, 40, 104), (29, 27, 91), (42, 44, 108), (3, 1, 65), (33, 31, 95), (59, 57, 121), (4, 6, 70), (63, 61, 125), (30, 32, 96), (21, 19, 83), (34, 36, 100), (25, 23, 87), (51, 49, 113), (55, 53, 117), (22, 24, 88), (13, 11, 75), (26, 28, 92), (0, 2, 66), (17, 15, 79), (56, 58, 122), (43, 41, 105), (60, 62, 126), (14, 16, 80), (47, 45, 109), (5, 3, 67), (18, 20, 84), (9, 7, 71), (48, 50, 114), (35, 33, 97), (52, 54, 118), (6, 8, 72), (39, 37, 101), (10, 12, 76), (40, 42, 106), (27, 25, 89), (31, 29, 93), (44, 46, 110), (2, 4, 68), (61, 59, 123), (1, 63, 127), (32, 34, 98), (19, 17, 81), (23, 21, 85), (36, 38, 102), (146, 148, 212), (171, 169, 233), (68, 70, 134), (93, 91, 155), (90, 92, 156), (115, 113, 177), (121, 119, 183), (75, 73, 137), (96, 98, 162), (81, 79, 143), (118, 120, 184), (124, 126, 190), (103, 101, 165), (78, 80, 144), (109, 107, 171), (84, 86, 150), (69, 67, 131), (106, 108, 172), (91, 89, 153), (66, 68, 132), (112, 114, 178), (72, 74, 138), (97, 95, 159), (119, 117, 181), (94, 96, 160), (125, 123, 187), (79, 77, 141), (100, 102, 166), (85, 83, 147), (122, 124, 188), (82, 84, 148), (107, 105, 169), (67, 65, 129), (113, 111, 175), (88, 90, 154), (73, 71, 135), (110, 112, 176), (116, 118, 182), (70, 72, 136), (95, 93, 157), (101, 99, 163), (76, 78, 142), (123, 121, 185), (98, 100, 164), (65, 127, 191), (104, 106, 170), (83, 81, 145), (89, 87, 151), (64, 66, 130), (126, 64, 128), (111, 109, 173), (86, 88, 152), (92, 94, 158), (71, 69, 133), (117, 115, 179), (77, 75, 139), (114, 116, 180), (120, 122, 186), (99, 97, 161), (74, 76, 140), (80, 82, 146), (105, 103, 167), (127, 125, 189), (102, 104, 168), (230, 232, 296), (255, 253, 317), (152, 154, 218), (131, 129, 193), (177, 175, 239), (137, 135, 199), (174, 176, 240), (180, 182, 246), (159, 157, 221), (134, 136, 200), (140, 142, 206), (165, 163, 227), (187, 185, 249), (162, 164, 228), (129, 191, 255), (147, 145, 209), (168, 170, 234), (128, 130, 194), (153, 151, 215), (190, 128, 192), (175, 173, 237), (150, 152, 216), (181, 179, 243), (156, 158, 222), (135, 133, 197), (141, 139, 203), (178, 180, 244), (184, 186, 250), (163, 161, 225), (138, 140, 204), (144, 146, 210), (169, 167, 231), (191, 189, 253), (166, 168, 232), (151, 149, 213), (172, 174, 238), (132, 134, 198), (157, 155, 219), (154, 156, 220), (179, 177, 241), (185, 183, 247), (139, 137, 201), (160, 162, 226), (145, 143, 207), (182, 184, 248), (188, 190, 254), (142, 144, 208), (167, 165, 229), (173, 171, 235), (148, 150, 214), (133, 131, 195), (170, 172, 236), (130, 132, 196), (176, 178, 242), (155, 153, 217), (161, 159, 223), (136, 138, 202), (183, 181, 245), (158, 160, 224), (189, 187, 251), (164, 166, 230), (143, 141, 205), (149, 147, 211), (186, 188, 252), (274, 276, 340), (314, 316, 380), (236, 238, 302), (215, 213, 277), (221, 219, 283), (196, 198, 262), (243, 241, 305), (218, 220, 284), (249, 247, 311), (224, 226, 290), (203, 201, 265), (209, 207, 271), (246, 248, 312), (252, 254, 318), (231, 229, 293), (206, 208, 272), (212, 214, 278), (237, 235, 299), (197, 195, 259), (234, 236, 300), (219, 217, 281), (194, 196, 260), (240, 242, 306), (200, 202, 266), (225, 223, 287), (247, 245, 309), (222, 224, 288), (253, 251, 315), (228, 230, 294), (207, 205, 269), (213, 211, 275), (250, 252, 316), (235, 233, 297), (210, 212, 276), (216, 218, 282), (195, 193, 257), (241, 239, 303), (201, 199, 263), (238, 240, 304), (244, 246, 310), (223, 221, 285), (198, 200, 264), (204, 206, 270), (229, 227, 291), (251, 249, 313), (226, 228, 292), (193, 255, 319), (211, 209, 273), (232, 234, 298), (192, 194, 258), (217, 215, 279), (254, 192, 256), (214, 216, 280), (239, 237, 301), (199, 197, 261), (245, 243, 307), (220, 222, 286), (205, 203, 267), (242, 244, 308), (248, 250, 314), (202, 204, 268), (227, 225, 289), (233, 231, 295), (208, 210, 274), (299, 297, 361), (259, 257, 321), (305, 303, 367), (280, 282, 346), (265, 263, 327), (302, 304, 368), (308, 310, 374), (262, 264, 328), (287, 285, 349), (293, 291, 355), (268, 270, 334), (315, 313, 377), (290, 292, 356), (257, 319, 383), (296, 298, 362), (275, 273, 337), (281, 279, 343), (256, 258, 322), (318, 256, 320), (303, 301, 365), (278, 280, 344), (284, 286, 350), (263, 261, 325), (309, 307, 371), (269, 267, 331), (306, 308, 372), (312, 314, 378), (291, 289, 353), (266, 268, 332), (272, 274, 338), (297, 295, 359), (319, 317, 381), (294, 296, 360), (300, 302, 366), (279, 277, 341), (285, 283, 347), (260, 262, 326), (307, 305, 369), (282, 284, 348), (313, 311, 375), (288, 290, 354), (267, 265, 329), (273, 271, 335), (310, 312, 376), (316, 318, 382), (295, 293, 357), (270, 272, 336), (276, 278, 342), (301, 299, 363), (261, 259, 323), (298, 300, 364), (283, 281, 345), (258, 260, 324), (304, 306, 370), (264, 266, 330), (289, 287, 351), (311, 309, 373), (286, 288, 352), (317, 315, 379), (271, 269, 333), (292, 294, 358), (277, 275, 339), (2, 0, 3), (4, 2, 5), (6, 4, 7), (8, 6, 9), (10, 8, 11), (12, 10, 13), (14, 12, 15), (16, 14, 17), (18, 16, 19), (20, 18, 21), (22, 20, 23), (24, 22, 25), (26, 24, 27), (28, 26, 29), (30, 28, 31), (32, 30, 33), (34, 32, 35), (36, 34, 37), (38, 36, 39), (40, 38, 41), (42, 40, 43), (44, 42, 45), (46, 44, 47), (48, 46, 49), (50, 48, 51), (52, 50, 53), (54, 52, 55), (56, 54, 57), (58, 56, 59), (60, 58, 61), (117, 53, 115), (0, 62, 1), (62, 60, 63), (126, 62, 64), (172, 108, 174), (151, 87, 149), (121, 57, 119), (88, 24, 90), (75, 11, 73), (79, 15, 77), (92, 28, 94), (118, 54, 120), (122, 58, 124), (109, 45, 107), (113, 49, 111), (80, 16, 82), (84, 20, 86), (71, 7, 69), (110, 46, 112), (101, 37, 99), (114, 50, 116), (72, 8, 74), (105, 41, 103), (76, 12, 78), (102, 38, 104), (93, 29, 91), (106, 42, 108), (67, 3, 65), (97, 33, 95), (123, 59, 121), (68, 4, 70), (127, 63, 125), (94, 30, 96), (85, 21, 83), (98, 34, 100), (89, 25, 87), (115, 51, 113), (119, 55, 117), (86, 22, 88), (77, 13, 75), (90, 26, 92), (64, 0, 66), (81, 17, 79), (120, 56, 122), (107, 43, 105), (124, 60, 126), (78, 14, 80), (111, 47, 109), (69, 5, 67), (82, 18, 84), (73, 9, 71), (112, 48, 114), (99, 35, 97), (116, 52, 118), (70, 6, 72), (103, 39, 101), (74, 10, 76), (104, 40, 106), (91, 27, 89), (95, 31, 93), (108, 44, 110), (66, 2, 68), (125, 61, 123), (65, 1, 127), (96, 32, 98), (83, 19, 81), (87, 23, 85), (100, 36, 102), (210, 146, 212), (235, 171, 233), (132, 68, 134), (157, 93, 155), (154, 90, 156), (179, 115, 177), (185, 121, 183), (139, 75, 137), (160, 96, 162), (145, 81, 143), (182, 118, 184), (188, 124, 190), (167, 103, 165), (142, 78, 144), (173, 109, 171), (148, 84, 150), (133, 69, 131), (170, 106, 172), (155, 91, 153), (130, 66, 132), (176, 112, 178), (136, 72, 138), (161, 97, 159), (183, 119, 181), (158, 94, 160), (189, 125, 187), (143, 79, 141), (164, 100, 166), (149, 85, 147), (186, 122, 188), (146, 82, 148), (171, 107, 169), (131, 67, 129), (177, 113, 175), (152, 88, 154), (137, 73, 135), (174, 110, 176), (180, 116, 182), (134, 70, 136), (159, 95, 157), (165, 101, 163), (140, 76, 142), (187, 123, 185), (162, 98, 164), (129, 65, 191), (168, 104, 170), (147, 83, 145), (153, 89, 151), (128, 64, 130), (190, 126, 128), (175, 111, 173), (150, 86, 152), (156, 92, 158), (135, 71, 133), (181, 117, 179), (141, 77, 139), (178, 114, 180), (184, 120, 186), (163, 99, 161), (138, 74, 140), (144, 80, 146), (169, 105, 167), (191, 127, 189), (166, 102, 168), (294, 230, 296), (319, 255, 317), (216, 152, 218), (195, 131, 193), (241, 177, 239), (201, 137, 199), (238, 174, 240), (244, 180, 246), (223, 159, 221), (198, 134, 200), (204, 140, 206), (229, 165, 227), (251, 187, 249), (226, 162, 228), (193, 129, 255), (211, 147, 209), (232, 168, 234), (192, 128, 194), (217, 153, 215), (254, 190, 192), (239, 175, 237), (214, 150, 216), (245, 181, 243), (220, 156, 222), (199, 135, 197), (205, 141, 203), (242, 178, 244), (248, 184, 250), (227, 163, 225), (202, 138, 204), (208, 144, 210), (233, 169, 231), (255, 191, 253), (230, 166, 232), (215, 151, 213), (236, 172, 238), (196, 132, 198), (221, 157, 219), (218, 154, 220), (243, 179, 241), (249, 185, 247), (203, 139, 201), (224, 160, 226), (209, 145, 207), (246, 182, 248), (252, 188, 254), (206, 142, 208), (231, 167, 229), (237, 173, 235), (212, 148, 214), (197, 133, 195), (234, 170, 236), (194, 130, 196), (240, 176, 242), (219, 155, 217), (225, 161, 223), (200, 136, 202), (247, 183, 245), (222, 158, 224), (253, 189, 251), (228, 164, 230), (207, 143, 205), (213, 149, 211), (250, 186, 252), (338, 274, 340), (378, 314, 380), (300, 236, 302), (279, 215, 277), (285, 221, 283), (260, 196, 262), (307, 243, 305), (282, 218, 284), (313, 249, 311), (288, 224, 290), (267, 203, 265), (273, 209, 271), (310, 246, 312), (316, 252, 318), (295, 231, 293), (270, 206, 272), (276, 212, 278), (301, 237, 299), (261, 197, 259), (298, 234, 300), (283, 219, 281), (258, 194, 260), (304, 240, 306), (264, 200, 266), (289, 225, 287), (311, 247, 309), (286, 222, 288), (317, 253, 315), (292, 228, 294), (271, 207, 269), (277, 213, 275), (314, 250, 316), (299, 235, 297), (274, 210, 276), (280, 216, 282), (259, 195, 257), (305, 241, 303), (265, 201, 263), (302, 238, 304), (308, 244, 310), (287, 223, 285), (262, 198, 264), (268, 204, 270), (293, 229, 291), (315, 251, 313), (290, 226, 292), (257, 193, 319), (275, 211, 273), (296, 232, 298), (256, 192, 258), (281, 217, 279), (318, 254, 256), (278, 214, 280), (303, 239, 301), (263, 199, 261), (309, 245, 307), (284, 220, 286), (269, 205, 267), (306, 242, 308), (312, 248, 314), (266, 202, 268), (291, 227, 289), (297, 233, 295), (272, 208, 274), (363, 299, 361), (323, 259, 321), (369, 305, 367), (344, 280, 346), (329, 265, 327), (366, 302, 368), (372, 308, 374), (326, 262, 328), (351, 287, 349), (357, 293, 355), (332, 268, 334), (379, 315, 377), (354, 290, 356), (321, 257, 383), (360, 296, 362), (339, 275, 337), (345, 281, 343), (320, 256, 322), (382, 318, 320), (367, 303, 365), (342, 278, 344), (348, 284, 350), (327, 263, 325), (373, 309, 371), (333, 269, 331), (370, 306, 372), (376, 312, 378), (355, 291, 353), (330, 266, 332), (336, 272, 338), (361, 297, 359), (383, 319, 381), (358, 294, 360), (364, 300, 366), (343, 279, 341), (349, 285, 347), (324, 260, 326), (371, 307, 369), (346, 282, 348), (377, 313, 375), (352, 288, 354), (331, 267, 329), (337, 273, 335), (374, 310, 376), (380, 316, 382), (359, 295, 357), (334, 270, 336), (340, 276, 342), (365, 301, 363), (325, 261, 323), (362, 298, 364), (347, 283, 345), (322, 258, 324), (368, 304, 370), (328, 264, 330), (353, 289, 351), (375, 311, 373), (350, 286, 352), (381, 317, 379), (335, 271, 333), (356, 292, 358), (341, 277, 339)])
_uv = me_cylinder.uv_layers.new(name='UVMap')
_uv.uv.foreach_set('vector', [0.9952, 0.8099, 0.9072, 0.8099, 0.9072, 0.8038, 0.9952, 0.8038, 0.9072, 0.8038, 0.9072, 0.7977, 0.9952, 0.7977, 0.9072, 0.7977, 0.9072, 0.7916, 0.9952, 0.7916, 0.9072, 0.7916, 0.9072, 0.7854, 0.9952, 0.8099, 0.9072, 0.8099, 0.9072, 0.8038, 0.9952, 0.8038, 0.9072, 0.8038, 0.9072, 0.7977, 0.9952, 0.7977, 0.9072, 0.7977, 0.9072, 0.7916, 0.9952, 0.7916, 0.9072, 0.7916, 0.9072, 0.7854, 0.9952, 0.8099, 0.9072, 0.8099, 0.9072, 0.8038, 0.9952, 0.8038, 0.9072, 0.8038, 0.9072, 0.7977, 0.9952, 0.7977, 0.9072, 0.7977, 0.9072, 0.7916, 0.9952, 0.7916, 0.9072, 0.7916, 0.9072, 0.7854, 0.9952, 0.8099, 0.9072, 0.8099, 0.9072, 0.8038, 0.9952, 0.8038, 0.9072, 0.8038, 0.9072, 0.7977, 0.9952, 0.7977, 0.9072, 0.7977, 0.9072, 0.7916, 0.9952, 0.7916, 0.9072, 0.7916, 0.9072, 0.7854, 0.9952, 0.8099, 0.9072, 0.8099, 0.9072, 0.8038, 0.9952, 0.8038, 0.9072, 0.8038, 0.9072, 0.7977, 0.9952, 0.7977, 0.9072, 0.7977, 0.9072, 0.7916, 0.9952, 0.7916, 0.9072, 0.7916, 0.9072, 0.7854, 0.9952, 0.8099, 0.9072, 0.8099, 0.9072, 0.8038, 0.9952, 0.8038, 0.9072, 0.8038, 0.9072, 0.7977, 0.9952, 0.7977, 0.9072, 0.7977, 0.9072, 0.7916, 0.9952, 0.7916, 0.9072, 0.7916, 0.9072, 0.7854, 0.9952, 0.8099, 0.9072, 0.8099, 0.9072, 0.8038, 0.9952, 0.8038, 0.9072, 0.8038, 0.9072, 0.7977, 0.9952, 0.7977, 0.9072, 0.7977, 0.9072, 0.7916, 0.9952, 0.7916, 0.9072, 0.7916, 0.9072, 0.7854, 0.9952, 0.8099, 0.9072, 0.8099, 0.9072, 0.8038, 0.9952, 0.8038, 0.9072, 0.8038, 0.9072, 0.7977, 0.9462, 0.7927, 0.9562, 0.7927, 0.9562, 0.8027, 0.9952, 0.7916, 0.9072, 0.7916, 0.9072, 0.7854, 0.9952, 0.7977, 0.9072, 0.7977, 0.9072, 0.7916, 0.9462, 0.7927, 0.9562, 0.7927, 0.9562, 0.8027, 0.9462, 0.7927, 0.9562, 0.7927, 0.9562, 0.8027, 0.9462, 0.7927, 0.9562, 0.7927, 0.9562, 0.8027, 0.9462, 0.7927, 0.9562, 0.7927, 0.9562, 0.8027, 0.9462, 0.7927, 0.9562, 0.7927, 0.9562, 0.8027, 0.9462, 0.7927, 0.9562, 0.7927, 0.9562, 0.8027, 0.9462, 0.7927, 0.9562, 0.7927, 0.9562, 0.8027, 0.9462, 0.7927, 0.9562, 0.7927, 0.9562, 0.8027, 0.9462, 0.7927, 0.9562, 0.7927, 0.9562, 0.8027, 0.9462, 0.7927, 0.9562, 0.7927, 0.9562, 0.8027, 0.9462, 0.7927, 0.9562, 0.7927, 0.9562, 0.8027, 0.9462, 0.7927, 0.9562, 0.7927, 0.9562, 0.8027, 0.9462, 0.7927, 0.9562, 0.7927, 0.9562, 0.8027, 0.9462, 0.7927, 0.9562, 0.7927, 0.9562, 0.8027, 0.9462, 0.7927, 0.9562, 0.7927, 0.9562, 0.8027, 0.9462, 0.7927, 0.9562, 0.7927, 0.9562, 0.8027, 0.9462, 0.7927, 0.9562, 0.7927, 0.9562, 0.8027, 0.9462, 0.7927, 0.9562, 0.7927, 0.9562, 0.8027, 0.9462, 0.7927, 0.9562, 0.7927, 0.9562, 0.8027, 0.9462, 0.7927, 0.9562, 0.7927, 0.9562, 0.8027, 0.9462, 0.7927, 0.9562, 0.7927, 0.9562, 0.8027, 0.9462, 0.7927, 0.9562, 0.7927, 0.9562, 0.8027, 0.9462, 0.7927, 0.9562, 0.7927, 0.9562, 0.8027, 0.9462, 0.7927, 0.9562, 0.7927, 0.9562, 0.8027, 0.9462, 0.7927, 0.9562, 0.7927, 0.9562, 0.8027, 0.9462, 0.7927, 0.9562, 0.7927, 0.9562, 0.8027, 0.9462, 0.7927, 0.9562, 0.7927, 0.9562, 0.8027, 0.9462, 0.7927, 0.9562, 0.7927, 0.9562, 0.8027, 0.9462, 0.7927, 0.9562, 0.7927, 0.9562, 0.8027, 0.9462, 0.7927, 0.9562, 0.7927, 0.9562, 0.8027, 0.9462, 0.7927, 0.9562, 0.7927, 0.9562, 0.8027, 0.9462, 0.7927, 0.9562, 0.7927, 0.9562, 0.8027, 0.9462, 0.7927, 0.9562, 0.7927, 0.9562, 0.8027, 0.9462, 0.7927, 0.9562, 0.7927, 0.9562, 0.8027, 0.9462, 0.7927, 0.9562, 0.7927, 0.9562, 0.8027, 0.9462, 0.7927, 0.9562, 0.7927, 0.9562, 0.8027, 0.9462, 0.7927, 0.9562, 0.7927, 0.9562, 0.8027, 0.9462, 0.7927, 0.9562, 0.7927, 0.9562, 0.8027, 0.9462, 0.7927, 0.9562, 0.7927, 0.9562, 0.8027, 0.9462, 0.7927, 0.9562, 0.7927, 0.9562, 0.8027, 0.9462, 0.7927, 0.9562, 0.7927, 0.9562, 0.8027, 0.9462, 0.7927, 0.9562, 0.7927, 0.9562, 0.8027, 0.9462, 0.7927, 0.9562, 0.7927, 0.9562, 0.8027, 0.9462, 0.7927, 0.9562, 0.7927, 0.9562, 0.8027, 0.9462, 0.7927, 0.9562, 0.7927, 0.9562, 0.8027, 0.9462, 0.7927, 0.9562, 0.7927, 0.9562, 0.8027, 0.9462, 0.7927, 0.9562, 0.7927, 0.9562, 0.8027, 0.9462, 0.7927, 0.9562, 0.7927, 0.9562, 0.8027, 0.9462, 0.7927, 0.9562, 0.7927, 0.9562, 0.8027, 0.9462, 0.7927, 0.9562, 0.7927, 0.9562, 0.8027, 0.9462, 0.7927, 0.9562, 0.7927, 0.9562, 0.8027, 0.9462, 0.7927, 0.9562, 0.7927, 0.9562, 0.8027, 0.9462, 0.7927, 0.9562, 0.7927, 0.9562, 0.8027, 0.9462, 0.7927, 0.9562, 0.7927, 0.9562, 0.8027, 0.9462, 0.7927, 0.9562, 0.7927, 0.9562, 0.8027, 0.9462, 0.7927, 0.9562, 0.7927, 0.9562, 0.8027, 0.9462, 0.7927, 0.9562, 0.7927, 0.9562, 0.8027, 0.9462, 0.7927, 0.9562, 0.7927, 0.9562, 0.8027, 0.9462, 0.7927, 0.9562, 0.7927, 0.9562, 0.8027, 0.9462, 0.7927, 0.9562, 0.7927, 0.9562, 0.8027, 0.9462, 0.7927, 0.9562, 0.7927, 0.9562, 0.8027, 0.9462, 0.7927, 0.9562, 0.7927, 0.9562, 0.8027, 0.9462, 0.7927, 0.9562, 0.7927, 0.9562, 0.8027, 0.9462, 0.7927, 0.9562, 0.7927, 0.9562, 0.8027, 0.9462, 0.7927, 0.9562, 0.7927, 0.9562, 0.8027, 0.9462, 0.7927, 0.9562, 0.7927, 0.9562, 0.8027, 0.9462, 0.7927, 0.9562, 0.7927, 0.9562, 0.8027, 0.9462, 0.7927, 0.9562, 0.7927, 0.9562, 0.8027, 0.9462, 0.7927, 0.9562, 0.7927, 0.9562, 0.8027, 0.9462, 0.7927, 0.9562, 0.7927, 0.9562, 0.8027, 0.9462, 0.7927, 0.9562, 0.7927, 0.9562, 0.8027, 0.9462, 0.7927, 0.9562, 0.7927, 0.9562, 0.8027, 0.9462, 0.7927, 0.9562, 0.7927, 0.9562, 0.8027, 0.9462, 0.7927, 0.9562, 0.7927, 0.9562, 0.8027, 0.9462, 0.7927, 0.9562, 0.7927, 0.9562, 0.8027, 0.9462, 0.7927, 0.9562, 0.7927, 0.9562, 0.8027, 0.9462, 0.7927, 0.9562, 0.7927, 0.9562, 0.8027, 0.9462, 0.7927, 0.9562, 0.7927, 0.9562, 0.8027, 0.9462, 0.7927, 0.9562, 0.7927, 0.9562, 0.8027, 0.9462, 0.7927, 0.9562, 0.7927, 0.9562, 0.8027, 0.9462, 0.7927, 0.9562, 0.7927, 0.9562, 0.8027, 0.9462, 0.7927, 0.9562, 0.7927, 0.9562, 0.8027, 0.9462, 0.7927, 0.9562, 0.7927, 0.9562, 0.8027, 0.9462, 0.7927, 0.9562, 0.7927, 0.9562, 0.8027, 0.9462, 0.7927, 0.9562, 0.7927, 0.9562, 0.8027, 0.9462, 0.7927, 0.9562, 0.7927, 0.9562, 0.8027, 0.9462, 0.7927, 0.9562, 0.7927, 0.9562, 0.8027, 0.9462, 0.7927, 0.9562, 0.7927, 0.9562, 0.8027, 0.9462, 0.7927, 0.9562, 0.7927, 0.9562, 0.8027, 0.9462, 0.7927, 0.9562, 0.7927, 0.9562, 0.8027, 0.9462, 0.7927, 0.9562, 0.7927, 0.9562, 0.8027, 0.9462, 0.7927, 0.9562, 0.7927, 0.9562, 0.8027, 0.9462, 0.7927, 0.9562, 0.7927, 0.9562, 0.8027, 0.9462, 0.7927, 0.9562, 0.7927, 0.9562, 0.8027, 0.9462, 0.7927, 0.9562, 0.7927, 0.9562, 0.8027, 0.9462, 0.7927, 0.9562, 0.7927, 0.9562, 0.8027, 0.9462, 0.7927, 0.9562, 0.7927, 0.9562, 0.8027, 0.9462, 0.7927, 0.9562, 0.7927, 0.9562, 0.8027, 0.9462, 0.7927, 0.9562, 0.7927, 0.9562, 0.8027, 0.9462, 0.7927, 0.9562, 0.7927, 0.9562, 0.8027, 0.9462, 0.7927, 0.9562, 0.7927, 0.9562, 0.8027, 0.9462, 0.7927, 0.9562, 0.7927, 0.9562, 0.8027, 0.9462, 0.7927, 0.9562, 0.7927, 0.9562, 0.8027, 0.9462, 0.7927, 0.9562, 0.7927, 0.9562, 0.8027, 0.9462, 0.7927, 0.9562, 0.7927, 0.9562, 0.8027, 0.9462, 0.7927, 0.9562, 0.7927, 0.9562, 0.8027, 0.9462, 0.7927, 0.9562, 0.7927, 0.9562, 0.8027, 0.9462, 0.7927, 0.9562, 0.7927, 0.9562, 0.8027, 0.9462, 0.7927, 0.9562, 0.7927, 0.9562, 0.8027, 0.9462, 0.7927, 0.9562, 0.7927, 0.9562, 0.8027, 0.9462, 0.7927, 0.9562, 0.7927, 0.9562, 0.8027, 0.9462, 0.7927, 0.9562, 0.7927, 0.9562, 0.8027, 0.9462, 0.7927, 0.9562, 0.7927, 0.9562, 0.8027, 0.9462, 0.7927, 0.9562, 0.7927, 0.9562, 0.8027, 0.9462, 0.7927, 0.9562, 0.7927, 0.9562, 0.8027, 0.9462, 0.7927, 0.9562, 0.7927, 0.9562, 0.8027, 0.9462, 0.7927, 0.9562, 0.7927, 0.9562, 0.8027, 0.9462, 0.7927, 0.9562, 0.7927, 0.9562, 0.8027, 0.9462, 0.7927, 0.9562, 0.7927, 0.9562, 0.8027, 0.9462, 0.7927, 0.9562, 0.7927, 0.9562, 0.8027, 0.9462, 0.7927, 0.9562, 0.7927, 0.9562, 0.8027, 0.9462, 0.7927, 0.9562, 0.7927, 0.9562, 0.8027, 0.9462, 0.7927, 0.9562, 0.7927, 0.9562, 0.8027, 0.9462, 0.7927, 0.9562, 0.7927, 0.9562, 0.8027, 0.9462, 0.7927, 0.9562, 0.7927, 0.9562, 0.8027, 0.9462, 0.7927, 0.9562, 0.7927, 0.9562, 0.8027, 0.9462, 0.7927, 0.9562, 0.7927, 0.9562, 0.8027, 0.9462, 0.7927, 0.9562, 0.7927, 0.9562, 0.8027, 0.9462, 0.7927, 0.9562, 0.7927, 0.9562, 0.8027, 0.9462, 0.7927, 0.9562, 0.7927, 0.9562, 0.8027, 0.9462, 0.7927, 0.9562, 0.7927, 0.9562, 0.8027, 0.9462, 0.7927, 0.9562, 0.7927, 0.9562, 0.8027, 0.9462, 0.7927, 0.9562, 0.7927, 0.9562, 0.8027, 0.9462, 0.7927, 0.9562, 0.7927, 0.9562, 0.8027, 0.9462, 0.7927, 0.9562, 0.7927, 0.9562, 0.8027, 0.9462, 0.7927, 0.9562, 0.7927, 0.9562, 0.8027, 0.9462, 0.7927, 0.9562, 0.7927, 0.9562, 0.8027, 0.9462, 0.7927, 0.9562, 0.7927, 0.9562, 0.8027, 0.9462, 0.7927, 0.9562, 0.7927, 0.9562, 0.8027, 0.9462, 0.7927, 0.9562, 0.7927, 0.9562, 0.8027, 0.9462, 0.7927, 0.9562, 0.7927, 0.9562, 0.8027, 0.9462, 0.7927, 0.9562, 0.7927, 0.9562, 0.8027, 0.9462, 0.7927, 0.9562, 0.7927, 0.9562, 0.8027, 0.9462, 0.7927, 0.9562, 0.7927, 0.9562, 0.8027, 0.9462, 0.7927, 0.9562, 0.7927, 0.9562, 0.8027, 0.9462, 0.7927, 0.9562, 0.7927, 0.9562, 0.8027, 0.9462, 0.7927, 0.9562, 0.7927, 0.9562, 0.8027, 0.9462, 0.7927, 0.9562, 0.7927, 0.9562, 0.8027, 0.9462, 0.7927, 0.9562, 0.7927, 0.9562, 0.8027, 0.9462, 0.7927, 0.9562, 0.7927, 0.9562, 0.8027, 0.9462, 0.7927, 0.9562, 0.7927, 0.9562, 0.8027, 0.9462, 0.7927, 0.9562, 0.7927, 0.9562, 0.8027, 0.9462, 0.7927, 0.9562, 0.7927, 0.9562, 0.8027, 0.9462, 0.7927, 0.9562, 0.7927, 0.9562, 0.8027, 0.9462, 0.7927, 0.9562, 0.7927, 0.9562, 0.8027, 0.9462, 0.7927, 0.9562, 0.7927, 0.9562, 0.8027, 0.9462, 0.7927, 0.9562, 0.7927, 0.9562, 0.8027, 0.9462, 0.7927, 0.9562, 0.7927, 0.9562, 0.8027, 0.9462, 0.7927, 0.9562, 0.7927, 0.9562, 0.8027, 0.9462, 0.7927, 0.9562, 0.7927, 0.9562, 0.8027, 0.9462, 0.7927, 0.9562, 0.7927, 0.9562, 0.8027, 0.9462, 0.7927, 0.9562, 0.7927, 0.9562, 0.8027, 0.9462, 0.7927, 0.9562, 0.7927, 0.9562, 0.8027, 0.9462, 0.7927, 0.9562, 0.7927, 0.9562, 0.8027, 0.9462, 0.7927, 0.9562, 0.7927, 0.9562, 0.8027, 0.9462, 0.7927, 0.9562, 0.7927, 0.9562, 0.8027, 0.9462, 0.7927, 0.9562, 0.7927, 0.9562, 0.8027, 0.9462, 0.7927, 0.9562, 0.7927, 0.9562, 0.8027, 0.9462, 0.7927, 0.9562, 0.7927, 0.9562, 0.8027, 0.9462, 0.7927, 0.9562, 0.7927, 0.9562, 0.8027, 0.9462, 0.7927, 0.9562, 0.7927, 0.9562, 0.8027, 0.9462, 0.7927, 0.9562, 0.7927, 0.9562, 0.8027, 0.9462, 0.7927, 0.9562, 0.7927, 0.9562, 0.8027, 0.9462, 0.7927, 0.9562, 0.7927, 0.9562, 0.8027, 0.9462, 0.7927, 0.9562, 0.7927, 0.9562, 0.8027, 0.9462, 0.7927, 0.9562, 0.7927, 0.9562, 0.8027, 0.9462, 0.7927, 0.9562, 0.7927, 0.9562, 0.8027, 0.9462, 0.7927, 0.9562, 0.7927, 0.9562, 0.8027, 0.9462, 0.7927, 0.9562, 0.7927, 0.9562, 0.8027, 0.9462, 0.7927, 0.9562, 0.7927, 0.9562, 0.8027, 0.9462, 0.7927, 0.9562, 0.7927, 0.9562, 0.8027, 0.9462, 0.7927, 0.9562, 0.7927, 0.9562, 0.8027, 0.9462, 0.7927, 0.9562, 0.7927, 0.9562, 0.8027, 0.9462, 0.7927, 0.9562, 0.7927, 0.9562, 0.8027, 0.9462, 0.7927, 0.9562, 0.7927, 0.9562, 0.8027, 0.9462, 0.7927, 0.9562, 0.7927, 0.9562, 0.8027, 0.9462, 0.7927, 0.9562, 0.7927, 0.9562, 0.8027, 0.9462, 0.7927, 0.9562, 0.7927, 0.9562, 0.8027, 0.9462, 0.7927, 0.9562, 0.7927, 0.9562, 0.8027, 0.9462, 0.7927, 0.9562, 0.7927, 0.9562, 0.8027, 0.9462, 0.7927, 0.9562, 0.7927, 0.9562, 0.8027, 0.9462, 0.7927, 0.9562, 0.7927, 0.9562, 0.8027, 0.9462, 0.7927, 0.9562, 0.7927, 0.9562, 0.8027, 0.9462, 0.7927, 0.9562, 0.7927, 0.9562, 0.8027, 0.9462, 0.7927, 0.9562, 0.7927, 0.9562, 0.8027, 0.9462, 0.7927, 0.9562, 0.7927, 0.9562, 0.8027, 0.9462, 0.7927, 0.9562, 0.7927, 0.9562, 0.8027, 0.9462, 0.7927, 0.9562, 0.7927, 0.9562, 0.8027, 0.9462, 0.7927, 0.9562, 0.7927, 0.9562, 0.8027, 0.9462, 0.7927, 0.9562, 0.7927, 0.9562, 0.8027, 0.9462, 0.7927, 0.9562, 0.7927, 0.9562, 0.8027, 0.9462, 0.7927, 0.9562, 0.7927, 0.9562, 0.8027, 0.9462, 0.7927, 0.9562, 0.7927, 0.9562, 0.8027, 0.9462, 0.7927, 0.9562, 0.7927, 0.9562, 0.8027, 0.9462, 0.7927, 0.9562, 0.7927, 0.9562, 0.8027, 0.9462, 0.7927, 0.9562, 0.7927, 0.9562, 0.8027, 0.9462, 0.7927, 0.9562, 0.7927, 0.9562, 0.8027, 0.9462, 0.7927, 0.9562, 0.7927, 0.9562, 0.8027, 0.9462, 0.7927, 0.9562, 0.7927, 0.9562, 0.8027, 0.9462, 0.7927, 0.9562, 0.7927, 0.9562, 0.8027, 0.9462, 0.7927, 0.9562, 0.7927, 0.9562, 0.8027, 0.9462, 0.7927, 0.9562, 0.7927, 0.9562, 0.8027, 0.9462, 0.7927, 0.9562, 0.7927, 0.9562, 0.8027, 0.9462, 0.7927, 0.9562, 0.7927, 0.9562, 0.8027, 0.9462, 0.7927, 0.9562, 0.7927, 0.9562, 0.8027, 0.9462, 0.7927, 0.9562, 0.7927, 0.9562, 0.8027, 0.9462, 0.7927, 0.9562, 0.7927, 0.9562, 0.8027, 0.9462, 0.7927, 0.9562, 0.7927, 0.9562, 0.8027, 0.9462, 0.7927, 0.9562, 0.7927, 0.9562, 0.8027, 0.9462, 0.7927, 0.9562, 0.7927, 0.9562, 0.8027, 0.9462, 0.7927, 0.9562, 0.7927, 0.9562, 0.8027, 0.9462, 0.7927, 0.9562, 0.7927, 0.9562, 0.8027, 0.9462, 0.7927, 0.9562, 0.7927, 0.9562, 0.8027, 0.9462, 0.7927, 0.9562, 0.7927, 0.9562, 0.8027, 0.9462, 0.7927, 0.9562, 0.7927, 0.9562, 0.8027, 0.9462, 0.7927, 0.9562, 0.7927, 0.9562, 0.8027, 0.9462, 0.7927, 0.9562, 0.7927, 0.9562, 0.8027, 0.9462, 0.7927, 0.9562, 0.7927, 0.9562, 0.8027, 0.9462, 0.7927, 0.9562, 0.7927, 0.9562, 0.8027, 0.9462, 0.7927, 0.9562, 0.7927, 0.9562, 0.8027, 0.9462, 0.7927, 0.9562, 0.7927, 0.9562, 0.8027, 0.9462, 0.7927, 0.9562, 0.7927, 0.9562, 0.8027, 0.9462, 0.7927, 0.9562, 0.7927, 0.9562, 0.8027, 0.9462, 0.7927, 0.9562, 0.7927, 0.9562, 0.8027, 0.9462, 0.7927, 0.9562, 0.7927, 0.9562, 0.8027, 0.9462, 0.7927, 0.9562, 0.7927, 0.9562, 0.8027, 0.9462, 0.7927, 0.9562, 0.7927, 0.9562, 0.8027, 0.9462, 0.7927, 0.9562, 0.7927, 0.9562, 0.8027, 0.9462, 0.7927, 0.9562, 0.7927, 0.9562, 0.8027, 0.9462, 0.7927, 0.9562, 0.7927, 0.9562, 0.8027, 0.9462, 0.7927, 0.9562, 0.7927, 0.9562, 0.8027, 0.9462, 0.7927, 0.9562, 0.7927, 0.9562, 0.8027, 0.9462, 0.7927, 0.9562, 0.7927, 0.9562, 0.8027, 0.9462, 0.7927, 0.9562, 0.7927, 0.9562, 0.8027, 0.9462, 0.7927, 0.9562, 0.7927, 0.9562, 0.8027, 0.9462, 0.7927, 0.9562, 0.7927, 0.9562, 0.8027, 0.9462, 0.7927, 0.9562, 0.7927, 0.9562, 0.8027, 0.9462, 0.7927, 0.9562, 0.7927, 0.9562, 0.8027, 0.9462, 0.7927, 0.9562, 0.7927, 0.9562, 0.8027, 0.9462, 0.7927, 0.9562, 0.7927, 0.9562, 0.8027, 0.9462, 0.7927, 0.9562, 0.7927, 0.9562, 0.8027, 0.9462, 0.7927, 0.9562, 0.7927, 0.9562, 0.8027, 0.9462, 0.7927, 0.9562, 0.7927, 0.9562, 0.8027, 0.9462, 0.7927, 0.9562, 0.7927, 0.9562, 0.8027, 0.9462, 0.7927, 0.9562, 0.7927, 0.9562, 0.8027, 0.9462, 0.7927, 0.9562, 0.7927, 0.9562, 0.8027, 0.9462, 0.7927, 0.9562, 0.7927, 0.9562, 0.8027, 0.9462, 0.7927, 0.9562, 0.7927, 0.9562, 0.8027, 0.9462, 0.7927, 0.9562, 0.7927, 0.9562, 0.8027, 0.9462, 0.7927, 0.9562, 0.7927, 0.9562, 0.8027, 0.9462, 0.7927, 0.9562, 0.7927, 0.9562, 0.8027, 0.9462, 0.7927, 0.9562, 0.7927, 0.9562, 0.8027, 0.9462, 0.7927, 0.9562, 0.7927, 0.9562, 0.8027, 0.9462, 0.7927, 0.9562, 0.7927, 0.9562, 0.8027, 0.9462, 0.7927, 0.9562, 0.7927, 0.9562, 0.8027, 0.9462, 0.7927, 0.9562, 0.7927, 0.9562, 0.8027, 0.9462, 0.7927, 0.9562, 0.7927, 0.9562, 0.8027, 0.9462, 0.7927, 0.9562, 0.7927, 0.9562, 0.8027, 0.9462, 0.7927, 0.9562, 0.7927, 0.9562, 0.8027, 0.9462, 0.7927, 0.9562, 0.7927, 0.9562, 0.8027, 0.9462, 0.7927, 0.9562, 0.7927, 0.9562, 0.8027, 0.9462, 0.7927, 0.9562, 0.7927, 0.9562, 0.8027, 0.9462, 0.7927, 0.9562, 0.7927, 0.9562, 0.8027, 0.9462, 0.7927, 0.9562, 0.7927, 0.9562, 0.8027, 0.9462, 0.7927, 0.9562, 0.7927, 0.9562, 0.8027, 0.9462, 0.7927, 0.9562, 0.7927, 0.9562, 0.8027, 0.9462, 0.7927, 0.9562, 0.7927, 0.9562, 0.8027, 0.9462, 0.7927, 0.9562, 0.7927, 0.9562, 0.8027, 0.9462, 0.7927, 0.9562, 0.7927, 0.9562, 0.8027, 0.9462, 0.7927, 0.9562, 0.7927, 0.9562, 0.8027, 0.9462, 0.7927, 0.9562, 0.7927, 0.9562, 0.8027, 0.9462, 0.7927, 0.9562, 0.7927, 0.9562, 0.8027, 0.9462, 0.7927, 0.9562, 0.7927, 0.9562, 0.8027, 0.9462, 0.7927, 0.9562, 0.7927, 0.9562, 0.8027, 0.9462, 0.7927, 0.9562, 0.7927, 0.9562, 0.8027, 0.9462, 0.7927, 0.9562, 0.7927, 0.9562, 0.8027, 0.9462, 0.7927, 0.9562, 0.7927, 0.9562, 0.8027, 0.9462, 0.7927, 0.9562, 0.7927, 0.9562, 0.8027, 0.9462, 0.7927, 0.9562, 0.7927, 0.9562, 0.8027, 0.9462, 0.7927, 0.9562, 0.7927, 0.9562, 0.8027, 0.9462, 0.7927, 0.9562, 0.7927, 0.9562, 0.8027, 0.9462, 0.7927, 0.9562, 0.7927, 0.9562, 0.8027, 0.9462, 0.7927, 0.9562, 0.7927, 0.9562, 0.8027, 0.9462, 0.7927, 0.9562, 0.7927, 0.9562, 0.8027, 0.9462, 0.7927, 0.9562, 0.7927, 0.9562, 0.8027, 0.9462, 0.7927, 0.9562, 0.7927, 0.9562, 0.8027, 0.9462, 0.7927, 0.9562, 0.7927, 0.9562, 0.8027, 0.9462, 0.7927, 0.9562, 0.7927, 0.9562, 0.8027, 0.9462, 0.7927, 0.9562, 0.7927, 0.9562, 0.8027, 0.9462, 0.7927, 0.9562, 0.7927, 0.9562, 0.8027, 0.9462, 0.7927, 0.9562, 0.7927, 0.9562, 0.8027, 0.9462, 0.7927, 0.9562, 0.7927, 0.9562, 0.8027, 0.9462, 0.7927, 0.9562, 0.7927, 0.9562, 0.8027, 0.9462, 0.7927, 0.9562, 0.7927, 0.9562, 0.8027, 0.9462, 0.7927, 0.9562, 0.7927, 0.9562, 0.8027, 0.9462, 0.7927, 0.9562, 0.7927, 0.9562, 0.8027, 0.9462, 0.7927, 0.9562, 0.7927, 0.9562, 0.8027, 0.9462, 0.7927, 0.9562, 0.7927, 0.9562, 0.8027, 0.9462, 0.7927, 0.9562, 0.7927, 0.9562, 0.8027, 0.9462, 0.7927, 0.9562, 0.7927, 0.9562, 0.8027, 0.9462, 0.7927, 0.9562, 0.7927, 0.9562, 0.8027, 0.9462, 0.7927, 0.9562, 0.7927, 0.9562, 0.8027, 0.9462, 0.7927, 0.9562, 0.7927, 0.9562, 0.8027, 0.9462, 0.7927, 0.9562, 0.7927, 0.9562, 0.8027, 0.9462, 0.7927, 0.9562, 0.7927, 0.9562, 0.8027, 0.9462, 0.7927, 0.9562, 0.7927, 0.9562, 0.8027, 0.9462, 0.7927, 0.9562, 0.7927, 0.9562, 0.8027, 0.9462, 0.7927, 0.9562, 0.7927, 0.9562, 0.8027, 0.9462, 0.7927, 0.9562, 0.7927, 0.9562, 0.8027, 0.9952, 0.8038, 0.9952, 0.8099, 0.9072, 0.8038, 0.9952, 0.7977, 0.9952, 0.8038, 0.9072, 0.7977, 0.9952, 0.7916, 0.9952, 0.7977, 0.9072, 0.7916, 0.9952, 0.7854, 0.9952, 0.7916, 0.9072, 0.7854, 0.9952, 0.8038, 0.9952, 0.8099, 0.9072, 0.8038, 0.9952, 0.7977, 0.9952, 0.8038, 0.9072, 0.7977, 0.9952, 0.7916, 0.9952, 0.7977, 0.9072, 0.7916, 0.9952, 0.7854, 0.9952, 0.7916, 0.9072, 0.7854, 0.9952, 0.8038, 0.9952, 0.8099, 0.9072, 0.8038, 0.9952, 0.7977, 0.9952, 0.8038, 0.9072, 0.7977, 0.9952, 0.7916, 0.9952, 0.7977, 0.9072, 0.7916, 0.9952, 0.7854, 0.9952, 0.7916, 0.9072, 0.7854, 0.9952, 0.8038, 0.9952, 0.8099, 0.9072, 0.8038, 0.9952, 0.7977, 0.9952, 0.8038, 0.9072, 0.7977, 0.9952, 0.7916, 0.9952, 0.7977, 0.9072, 0.7916, 0.9952, 0.7854, 0.9952, 0.7916, 0.9072, 0.7854, 0.9952, 0.8038, 0.9952, 0.8099, 0.9072, 0.8038, 0.9952, 0.7977, 0.9952, 0.8038, 0.9072, 0.7977, 0.9952, 0.7916, 0.9952, 0.7977, 0.9072, 0.7916, 0.9952, 0.7854, 0.9952, 0.7916, 0.9072, 0.7854, 0.9952, 0.8038, 0.9952, 0.8099, 0.9072, 0.8038, 0.9952, 0.7977, 0.9952, 0.8038, 0.9072, 0.7977, 0.9952, 0.7916, 0.9952, 0.7977, 0.9072, 0.7916, 0.9952, 0.7854, 0.9952, 0.7916, 0.9072, 0.7854, 0.9952, 0.8038, 0.9952, 0.8099, 0.9072, 0.8038, 0.9952, 0.7977, 0.9952, 0.8038, 0.9072, 0.7977, 0.9952, 0.7916, 0.9952, 0.7977, 0.9072, 0.7916, 0.9952, 0.7854, 0.9952, 0.7916, 0.9072, 0.7854, 0.9952, 0.8038, 0.9952, 0.8099, 0.9072, 0.8038, 0.9952, 0.7977, 0.9952, 0.8038, 0.9072, 0.7977, 0.9462, 0.7927, 0.9562, 0.7927, 0.9562, 0.8027, 0.9952, 0.7854, 0.9952, 0.7916, 0.9072, 0.7854, 0.9952, 0.7916, 0.9952, 0.7977, 0.9072, 0.7916, 0.9462, 0.7927, 0.9562, 0.7927, 0.9562, 0.8027, 0.9462, 0.7927, 0.9562, 0.7927, 0.9562, 0.8027, 0.9462, 0.7927, 0.9562, 0.7927, 0.9562, 0.8027, 0.9462, 0.7927, 0.9562, 0.7927, 0.9562, 0.8027, 0.9462, 0.7927, 0.9562, 0.7927, 0.9562, 0.8027, 0.9462, 0.7927, 0.9562, 0.7927, 0.9562, 0.8027, 0.9462, 0.7927, 0.9562, 0.7927, 0.9562, 0.8027, 0.9462, 0.7927, 0.9562, 0.7927, 0.9562, 0.8027, 0.9462, 0.7927, 0.9562, 0.7927, 0.9562, 0.8027, 0.9462, 0.7927, 0.9562, 0.7927, 0.9562, 0.8027, 0.9462, 0.7927, 0.9562, 0.7927, 0.9562, 0.8027, 0.9462, 0.7927, 0.9562, 0.7927, 0.9562, 0.8027, 0.9462, 0.7927, 0.9562, 0.7927, 0.9562, 0.8027, 0.9462, 0.7927, 0.9562, 0.7927, 0.9562, 0.8027, 0.9462, 0.7927, 0.9562, 0.7927, 0.9562, 0.8027, 0.9462, 0.7927, 0.9562, 0.7927, 0.9562, 0.8027, 0.9462, 0.7927, 0.9562, 0.7927, 0.9562, 0.8027, 0.9462, 0.7927, 0.9562, 0.7927, 0.9562, 0.8027, 0.9462, 0.7927, 0.9562, 0.7927, 0.9562, 0.8027, 0.9462, 0.7927, 0.9562, 0.7927, 0.9562, 0.8027, 0.9462, 0.7927, 0.9562, 0.7927, 0.9562, 0.8027, 0.9462, 0.7927, 0.9562, 0.7927, 0.9562, 0.8027, 0.9462, 0.7927, 0.9562, 0.7927, 0.9562, 0.8027, 0.9462, 0.7927, 0.9562, 0.7927, 0.9562, 0.8027, 0.9462, 0.7927, 0.9562, 0.7927, 0.9562, 0.8027, 0.9462, 0.7927, 0.9562, 0.7927, 0.9562, 0.8027, 0.9462, 0.7927, 0.9562, 0.7927, 0.9562, 0.8027, 0.9462, 0.7927, 0.9562, 0.7927, 0.9562, 0.8027, 0.9462, 0.7927, 0.9562, 0.7927, 0.9562, 0.8027, 0.9462, 0.7927, 0.9562, 0.7927, 0.9562, 0.8027, 0.9462, 0.7927, 0.9562, 0.7927, 0.9562, 0.8027, 0.9462, 0.7927, 0.9562, 0.7927, 0.9562, 0.8027, 0.9462, 0.7927, 0.9562, 0.7927, 0.9562, 0.8027, 0.9462, 0.7927, 0.9562, 0.7927, 0.9562, 0.8027, 0.9462, 0.7927, 0.9562, 0.7927, 0.9562, 0.8027, 0.9462, 0.7927, 0.9562, 0.7927, 0.9562, 0.8027, 0.9462, 0.7927, 0.9562, 0.7927, 0.9562, 0.8027, 0.9462, 0.7927, 0.9562, 0.7927, 0.9562, 0.8027, 0.9462, 0.7927, 0.9562, 0.7927, 0.9562, 0.8027, 0.9462, 0.7927, 0.9562, 0.7927, 0.9562, 0.8027, 0.9462, 0.7927, 0.9562, 0.7927, 0.9562, 0.8027, 0.9462, 0.7927, 0.9562, 0.7927, 0.9562, 0.8027, 0.9462, 0.7927, 0.9562, 0.7927, 0.9562, 0.8027, 0.9462, 0.7927, 0.9562, 0.7927, 0.9562, 0.8027, 0.9462, 0.7927, 0.9562, 0.7927, 0.9562, 0.8027, 0.9462, 0.7927, 0.9562, 0.7927, 0.9562, 0.8027, 0.9462, 0.7927, 0.9562, 0.7927, 0.9562, 0.8027, 0.9462, 0.7927, 0.9562, 0.7927, 0.9562, 0.8027, 0.9462, 0.7927, 0.9562, 0.7927, 0.9562, 0.8027, 0.9462, 0.7927, 0.9562, 0.7927, 0.9562, 0.8027, 0.9462, 0.7927, 0.9562, 0.7927, 0.9562, 0.8027, 0.9462, 0.7927, 0.9562, 0.7927, 0.9562, 0.8027, 0.9462, 0.7927, 0.9562, 0.7927, 0.9562, 0.8027, 0.9462, 0.7927, 0.9562, 0.7927, 0.9562, 0.8027, 0.9462, 0.7927, 0.9562, 0.7927, 0.9562, 0.8027, 0.9462, 0.7927, 0.9562, 0.7927, 0.9562, 0.8027, 0.9462, 0.7927, 0.9562, 0.7927, 0.9562, 0.8027, 0.9462, 0.7927, 0.9562, 0.7927, 0.9562, 0.8027, 0.9462, 0.7927, 0.9562, 0.7927, 0.9562, 0.8027, 0.9462, 0.7927, 0.9562, 0.7927, 0.9562, 0.8027, 0.9462, 0.7927, 0.9562, 0.7927, 0.9562, 0.8027, 0.9462, 0.7927, 0.9562, 0.7927, 0.9562, 0.8027, 0.9462, 0.7927, 0.9562, 0.7927, 0.9562, 0.8027, 0.9462, 0.7927, 0.9562, 0.7927, 0.9562, 0.8027, 0.9462, 0.7927, 0.9562, 0.7927, 0.9562, 0.8027, 0.9462, 0.7927, 0.9562, 0.7927, 0.9562, 0.8027, 0.9462, 0.7927, 0.9562, 0.7927, 0.9562, 0.8027, 0.9462, 0.7927, 0.9562, 0.7927, 0.9562, 0.8027, 0.9462, 0.7927, 0.9562, 0.7927, 0.9562, 0.8027, 0.9462, 0.7927, 0.9562, 0.7927, 0.9562, 0.8027, 0.9462, 0.7927, 0.9562, 0.7927, 0.9562, 0.8027, 0.9462, 0.7927, 0.9562, 0.7927, 0.9562, 0.8027, 0.9462, 0.7927, 0.9562, 0.7927, 0.9562, 0.8027, 0.9462, 0.7927, 0.9562, 0.7927, 0.9562, 0.8027, 0.9462, 0.7927, 0.9562, 0.7927, 0.9562, 0.8027, 0.9462, 0.7927, 0.9562, 0.7927, 0.9562, 0.8027, 0.9462, 0.7927, 0.9562, 0.7927, 0.9562, 0.8027, 0.9462, 0.7927, 0.9562, 0.7927, 0.9562, 0.8027, 0.9462, 0.7927, 0.9562, 0.7927, 0.9562, 0.8027, 0.9462, 0.7927, 0.9562, 0.7927, 0.9562, 0.8027, 0.9462, 0.7927, 0.9562, 0.7927, 0.9562, 0.8027, 0.9462, 0.7927, 0.9562, 0.7927, 0.9562, 0.8027, 0.9462, 0.7927, 0.9562, 0.7927, 0.9562, 0.8027, 0.9462, 0.7927, 0.9562, 0.7927, 0.9562, 0.8027, 0.9462, 0.7927, 0.9562, 0.7927, 0.9562, 0.8027, 0.9462, 0.7927, 0.9562, 0.7927, 0.9562, 0.8027, 0.9462, 0.7927, 0.9562, 0.7927, 0.9562, 0.8027, 0.9462, 0.7927, 0.9562, 0.7927, 0.9562, 0.8027, 0.9462, 0.7927, 0.9562, 0.7927, 0.9562, 0.8027, 0.9462, 0.7927, 0.9562, 0.7927, 0.9562, 0.8027, 0.9462, 0.7927, 0.9562, 0.7927, 0.9562, 0.8027, 0.9462, 0.7927, 0.9562, 0.7927, 0.9562, 0.8027, 0.9462, 0.7927, 0.9562, 0.7927, 0.9562, 0.8027, 0.9462, 0.7927, 0.9562, 0.7927, 0.9562, 0.8027, 0.9462, 0.7927, 0.9562, 0.7927, 0.9562, 0.8027, 0.9462, 0.7927, 0.9562, 0.7927, 0.9562, 0.8027, 0.9462, 0.7927, 0.9562, 0.7927, 0.9562, 0.8027, 0.9462, 0.7927, 0.9562, 0.7927, 0.9562, 0.8027, 0.9462, 0.7927, 0.9562, 0.7927, 0.9562, 0.8027, 0.9462, 0.7927, 0.9562, 0.7927, 0.9562, 0.8027, 0.9462, 0.7927, 0.9562, 0.7927, 0.9562, 0.8027, 0.9462, 0.7927, 0.9562, 0.7927, 0.9562, 0.8027, 0.9462, 0.7927, 0.9562, 0.7927, 0.9562, 0.8027, 0.9462, 0.7927, 0.9562, 0.7927, 0.9562, 0.8027, 0.9462, 0.7927, 0.9562, 0.7927, 0.9562, 0.8027, 0.9462, 0.7927, 0.9562, 0.7927, 0.9562, 0.8027, 0.9462, 0.7927, 0.9562, 0.7927, 0.9562, 0.8027, 0.9462, 0.7927, 0.9562, 0.7927, 0.9562, 0.8027, 0.9462, 0.7927, 0.9562, 0.7927, 0.9562, 0.8027, 0.9462, 0.7927, 0.9562, 0.7927, 0.9562, 0.8027, 0.9462, 0.7927, 0.9562, 0.7927, 0.9562, 0.8027, 0.9462, 0.7927, 0.9562, 0.7927, 0.9562, 0.8027, 0.9462, 0.7927, 0.9562, 0.7927, 0.9562, 0.8027, 0.9462, 0.7927, 0.9562, 0.7927, 0.9562, 0.8027, 0.9462, 0.7927, 0.9562, 0.7927, 0.9562, 0.8027, 0.9462, 0.7927, 0.9562, 0.7927, 0.9562, 0.8027, 0.9462, 0.7927, 0.9562, 0.7927, 0.9562, 0.8027, 0.9462, 0.7927, 0.9562, 0.7927, 0.9562, 0.8027, 0.9462, 0.7927, 0.9562, 0.7927, 0.9562, 0.8027, 0.9462, 0.7927, 0.9562, 0.7927, 0.9562, 0.8027, 0.9462, 0.7927, 0.9562, 0.7927, 0.9562, 0.8027, 0.9462, 0.7927, 0.9562, 0.7927, 0.9562, 0.8027, 0.9462, 0.7927, 0.9562, 0.7927, 0.9562, 0.8027, 0.9462, 0.7927, 0.9562, 0.7927, 0.9562, 0.8027, 0.9462, 0.7927, 0.9562, 0.7927, 0.9562, 0.8027, 0.9462, 0.7927, 0.9562, 0.7927, 0.9562, 0.8027, 0.9462, 0.7927, 0.9562, 0.7927, 0.9562, 0.8027, 0.9462, 0.7927, 0.9562, 0.7927, 0.9562, 0.8027, 0.9462, 0.7927, 0.9562, 0.7927, 0.9562, 0.8027, 0.9462, 0.7927, 0.9562, 0.7927, 0.9562, 0.8027, 0.9462, 0.7927, 0.9562, 0.7927, 0.9562, 0.8027, 0.9462, 0.7927, 0.9562, 0.7927, 0.9562, 0.8027, 0.9462, 0.7927, 0.9562, 0.7927, 0.9562, 0.8027, 0.9462, 0.7927, 0.9562, 0.7927, 0.9562, 0.8027, 0.9462, 0.7927, 0.9562, 0.7927, 0.9562, 0.8027, 0.9462, 0.7927, 0.9562, 0.7927, 0.9562, 0.8027, 0.9462, 0.7927, 0.9562, 0.7927, 0.9562, 0.8027, 0.9462, 0.7927, 0.9562, 0.7927, 0.9562, 0.8027, 0.9462, 0.7927, 0.9562, 0.7927, 0.9562, 0.8027, 0.9462, 0.7927, 0.9562, 0.7927, 0.9562, 0.8027, 0.9462, 0.7927, 0.9562, 0.7927, 0.9562, 0.8027, 0.9462, 0.7927, 0.9562, 0.7927, 0.9562, 0.8027, 0.9462, 0.7927, 0.9562, 0.7927, 0.9562, 0.8027, 0.9462, 0.7927, 0.9562, 0.7927, 0.9562, 0.8027, 0.9462, 0.7927, 0.9562, 0.7927, 0.9562, 0.8027, 0.9462, 0.7927, 0.9562, 0.7927, 0.9562, 0.8027, 0.9462, 0.7927, 0.9562, 0.7927, 0.9562, 0.8027, 0.9462, 0.7927, 0.9562, 0.7927, 0.9562, 0.8027, 0.9462, 0.7927, 0.9562, 0.7927, 0.9562, 0.8027, 0.9462, 0.7927, 0.9562, 0.7927, 0.9562, 0.8027, 0.9462, 0.7927, 0.9562, 0.7927, 0.9562, 0.8027, 0.9462, 0.7927, 0.9562, 0.7927, 0.9562, 0.8027, 0.9462, 0.7927, 0.9562, 0.7927, 0.9562, 0.8027, 0.9462, 0.7927, 0.9562, 0.7927, 0.9562, 0.8027, 0.9462, 0.7927, 0.9562, 0.7927, 0.9562, 0.8027, 0.9462, 0.7927, 0.9562, 0.7927, 0.9562, 0.8027, 0.9462, 0.7927, 0.9562, 0.7927, 0.9562, 0.8027, 0.9462, 0.7927, 0.9562, 0.7927, 0.9562, 0.8027, 0.9462, 0.7927, 0.9562, 0.7927, 0.9562, 0.8027, 0.9462, 0.7927, 0.9562, 0.7927, 0.9562, 0.8027, 0.9462, 0.7927, 0.9562, 0.7927, 0.9562, 0.8027, 0.9462, 0.7927, 0.9562, 0.7927, 0.9562, 0.8027, 0.9462, 0.7927, 0.9562, 0.7927, 0.9562, 0.8027, 0.9462, 0.7927, 0.9562, 0.7927, 0.9562, 0.8027, 0.9462, 0.7927, 0.9562, 0.7927, 0.9562, 0.8027, 0.9462, 0.7927, 0.9562, 0.7927, 0.9562, 0.8027, 0.9462, 0.7927, 0.9562, 0.7927, 0.9562, 0.8027, 0.9462, 0.7927, 0.9562, 0.7927, 0.9562, 0.8027, 0.9462, 0.7927, 0.9562, 0.7927, 0.9562, 0.8027, 0.9462, 0.7927, 0.9562, 0.7927, 0.9562, 0.8027, 0.9462, 0.7927, 0.9562, 0.7927, 0.9562, 0.8027, 0.9462, 0.7927, 0.9562, 0.7927, 0.9562, 0.8027, 0.9462, 0.7927, 0.9562, 0.7927, 0.9562, 0.8027, 0.9462, 0.7927, 0.9562, 0.7927, 0.9562, 0.8027, 0.9462, 0.7927, 0.9562, 0.7927, 0.9562, 0.8027, 0.9462, 0.7927, 0.9562, 0.7927, 0.9562, 0.8027, 0.9462, 0.7927, 0.9562, 0.7927, 0.9562, 0.8027, 0.9462, 0.7927, 0.9562, 0.7927, 0.9562, 0.8027, 0.9462, 0.7927, 0.9562, 0.7927, 0.9562, 0.8027, 0.9462, 0.7927, 0.9562, 0.7927, 0.9562, 0.8027, 0.9462, 0.7927, 0.9562, 0.7927, 0.9562, 0.8027, 0.9462, 0.7927, 0.9562, 0.7927, 0.9562, 0.8027, 0.9462, 0.7927, 0.9562, 0.7927, 0.9562, 0.8027, 0.9462, 0.7927, 0.9562, 0.7927, 0.9562, 0.8027, 0.9462, 0.7927, 0.9562, 0.7927, 0.9562, 0.8027, 0.9462, 0.7927, 0.9562, 0.7927, 0.9562, 0.8027, 0.9462, 0.7927, 0.9562, 0.7927, 0.9562, 0.8027, 0.9462, 0.7927, 0.9562, 0.7927, 0.9562, 0.8027, 0.9462, 0.7927, 0.9562, 0.7927, 0.9562, 0.8027, 0.9462, 0.7927, 0.9562, 0.7927, 0.9562, 0.8027, 0.9462, 0.7927, 0.9562, 0.7927, 0.9562, 0.8027, 0.9462, 0.7927, 0.9562, 0.7927, 0.9562, 0.8027, 0.9462, 0.7927, 0.9562, 0.7927, 0.9562, 0.8027, 0.9462, 0.7927, 0.9562, 0.7927, 0.9562, 0.8027, 0.9462, 0.7927, 0.9562, 0.7927, 0.9562, 0.8027, 0.9462, 0.7927, 0.9562, 0.7927, 0.9562, 0.8027, 0.9462, 0.7927, 0.9562, 0.7927, 0.9562, 0.8027, 0.9462, 0.7927, 0.9562, 0.7927, 0.9562, 0.8027, 0.9462, 0.7927, 0.9562, 0.7927, 0.9562, 0.8027, 0.9462, 0.7927, 0.9562, 0.7927, 0.9562, 0.8027, 0.9462, 0.7927, 0.9562, 0.7927, 0.9562, 0.8027, 0.9462, 0.7927, 0.9562, 0.7927, 0.9562, 0.8027, 0.9462, 0.7927, 0.9562, 0.7927, 0.9562, 0.8027, 0.9462, 0.7927, 0.9562, 0.7927, 0.9562, 0.8027, 0.9462, 0.7927, 0.9562, 0.7927, 0.9562, 0.8027, 0.9462, 0.7927, 0.9562, 0.7927, 0.9562, 0.8027, 0.9462, 0.7927, 0.9562, 0.7927, 0.9562, 0.8027, 0.9462, 0.7927, 0.9562, 0.7927, 0.9562, 0.8027, 0.9462, 0.7927, 0.9562, 0.7927, 0.9562, 0.8027, 0.9462, 0.7927, 0.9562, 0.7927, 0.9562, 0.8027, 0.9462, 0.7927, 0.9562, 0.7927, 0.9562, 0.8027, 0.9462, 0.7927, 0.9562, 0.7927, 0.9562, 0.8027, 0.9462, 0.7927, 0.9562, 0.7927, 0.9562, 0.8027, 0.9462, 0.7927, 0.9562, 0.7927, 0.9562, 0.8027, 0.9462, 0.7927, 0.9562, 0.7927, 0.9562, 0.8027, 0.9462, 0.7927, 0.9562, 0.7927, 0.9562, 0.8027, 0.9462, 0.7927, 0.9562, 0.7927, 0.9562, 0.8027, 0.9462, 0.7927, 0.9562, 0.7927, 0.9562, 0.8027, 0.9462, 0.7927, 0.9562, 0.7927, 0.9562, 0.8027, 0.9462, 0.7927, 0.9562, 0.7927, 0.9562, 0.8027, 0.9462, 0.7927, 0.9562, 0.7927, 0.9562, 0.8027, 0.9462, 0.7927, 0.9562, 0.7927, 0.9562, 0.8027, 0.9462, 0.7927, 0.9562, 0.7927, 0.9562, 0.8027, 0.9462, 0.7927, 0.9562, 0.7927, 0.9562, 0.8027, 0.9462, 0.7927, 0.9562, 0.7927, 0.9562, 0.8027, 0.9462, 0.7927, 0.9562, 0.7927, 0.9562, 0.8027, 0.9462, 0.7927, 0.9562, 0.7927, 0.9562, 0.8027, 0.9462, 0.7927, 0.9562, 0.7927, 0.9562, 0.8027, 0.9462, 0.7927, 0.9562, 0.7927, 0.9562, 0.8027, 0.9462, 0.7927, 0.9562, 0.7927, 0.9562, 0.8027, 0.9462, 0.7927, 0.9562, 0.7927, 0.9562, 0.8027, 0.9462, 0.7927, 0.9562, 0.7927, 0.9562, 0.8027, 0.9462, 0.7927, 0.9562, 0.7927, 0.9562, 0.8027, 0.9462, 0.7927, 0.9562, 0.7927, 0.9562, 0.8027, 0.9462, 0.7927, 0.9562, 0.7927, 0.9562, 0.8027, 0.9462, 0.7927, 0.9562, 0.7927, 0.9562, 0.8027, 0.9462, 0.7927, 0.9562, 0.7927, 0.9562, 0.8027, 0.9462, 0.7927, 0.9562, 0.7927, 0.9562, 0.8027, 0.9462, 0.7927, 0.9562, 0.7927, 0.9562, 0.8027, 0.9462, 0.7927, 0.9562, 0.7927, 0.9562, 0.8027, 0.9462, 0.7927, 0.9562, 0.7927, 0.9562, 0.8027, 0.9462, 0.7927, 0.9562, 0.7927, 0.9562, 0.8027, 0.9462, 0.7927, 0.9562, 0.7927, 0.9562, 0.8027, 0.9462, 0.7927, 0.9562, 0.7927, 0.9562, 0.8027, 0.9462, 0.7927, 0.9562, 0.7927, 0.9562, 0.8027, 0.9462, 0.7927, 0.9562, 0.7927, 0.9562, 0.8027, 0.9462, 0.7927, 0.9562, 0.7927, 0.9562, 0.8027, 0.9462, 0.7927, 0.9562, 0.7927, 0.9562, 0.8027, 0.9462, 0.7927, 0.9562, 0.7927, 0.9562, 0.8027, 0.9462, 0.7927, 0.9562, 0.7927, 0.9562, 0.8027, 0.9462, 0.7927, 0.9562, 0.7927, 0.9562, 0.8027, 0.9462, 0.7927, 0.9562, 0.7927, 0.9562, 0.8027, 0.9462, 0.7927, 0.9562, 0.7927, 0.9562, 0.8027, 0.9462, 0.7927, 0.9562, 0.7927, 0.9562, 0.8027, 0.9462, 0.7927, 0.9562, 0.7927, 0.9562, 0.8027, 0.9462, 0.7927, 0.9562, 0.7927, 0.9562, 0.8027, 0.9462, 0.7927, 0.9562, 0.7927, 0.9562, 0.8027, 0.9462, 0.7927, 0.9562, 0.7927, 0.9562, 0.8027, 0.9462, 0.7927, 0.9562, 0.7927, 0.9562, 0.8027, 0.9462, 0.7927, 0.9562, 0.7927, 0.9562, 0.8027, 0.9462, 0.7927, 0.9562, 0.7927, 0.9562, 0.8027, 0.9462, 0.7927, 0.9562, 0.7927, 0.9562, 0.8027, 0.9462, 0.7927, 0.9562, 0.7927, 0.9562, 0.8027, 0.9462, 0.7927, 0.9562, 0.7927, 0.9562, 0.8027, 0.9462, 0.7927, 0.9562, 0.7927, 0.9562, 0.8027, 0.9462, 0.7927, 0.9562, 0.7927, 0.9562, 0.8027, 0.9462, 0.7927, 0.9562, 0.7927, 0.9562, 0.8027, 0.9462, 0.7927, 0.9562, 0.7927, 0.9562, 0.8027, 0.9462, 0.7927, 0.9562, 0.7927, 0.9562, 0.8027, 0.9462, 0.7927, 0.9562, 0.7927, 0.9562, 0.8027, 0.9462, 0.7927, 0.9562, 0.7927, 0.9562, 0.8027, 0.9462, 0.7927, 0.9562, 0.7927, 0.9562, 0.8027, 0.9462, 0.7927, 0.9562, 0.7927, 0.9562, 0.8027, 0.9462, 0.7927, 0.9562, 0.7927, 0.9562, 0.8027, 0.9462, 0.7927, 0.9562, 0.7927, 0.9562, 0.8027, 0.9462, 0.7927, 0.9562, 0.7927, 0.9562, 0.8027, 0.9462, 0.7927, 0.9562, 0.7927, 0.9562, 0.8027, 0.9462, 0.7927, 0.9562, 0.7927, 0.9562, 0.8027, 0.9462, 0.7927, 0.9562, 0.7927, 0.9562, 0.8027, 0.9462, 0.7927, 0.9562, 0.7927, 0.9562, 0.8027, 0.9462, 0.7927, 0.9562, 0.7927, 0.9562, 0.8027, 0.9462, 0.7927, 0.9562, 0.7927, 0.9562, 0.8027, 0.9462, 0.7927, 0.9562, 0.7927, 0.9562, 0.8027, 0.9462, 0.7927, 0.9562, 0.7927, 0.9562, 0.8027, 0.9462, 0.7927, 0.9562, 0.7927, 0.9562, 0.8027, 0.9462, 0.7927, 0.9562, 0.7927, 0.9562, 0.8027, 0.9462, 0.7927, 0.9562, 0.7927, 0.9562, 0.8027, 0.9462, 0.7927, 0.9562, 0.7927, 0.9562, 0.8027, 0.9462, 0.7927, 0.9562, 0.7927, 0.9562, 0.8027, 0.9462, 0.7927, 0.9562, 0.7927, 0.9562, 0.8027, 0.9462, 0.7927, 0.9562, 0.7927, 0.9562, 0.8027, 0.9462, 0.7927, 0.9562, 0.7927, 0.9562, 0.8027, 0.9462, 0.7927, 0.9562, 0.7927, 0.9562, 0.8027, 0.9462, 0.7927, 0.9562, 0.7927, 0.9562, 0.8027, 0.9462, 0.7927, 0.9562, 0.7927, 0.9562, 0.8027, 0.9462, 0.7927, 0.9562, 0.7927, 0.9562, 0.8027, 0.9462, 0.7927, 0.9562, 0.7927, 0.9562, 0.8027, 0.9462, 0.7927, 0.9562, 0.7927, 0.9562, 0.8027, 0.9462, 0.7927, 0.9562, 0.7927, 0.9562, 0.8027, 0.9462, 0.7927, 0.9562, 0.7927, 0.9562, 0.8027, 0.9462, 0.7927, 0.9562, 0.7927, 0.9562, 0.8027, 0.9462, 0.7927, 0.9562, 0.7927, 0.9562, 0.8027, 0.9462, 0.7927, 0.9562, 0.7927, 0.9562, 0.8027, 0.9462, 0.7927, 0.9562, 0.7927, 0.9562, 0.8027, 0.9462, 0.7927, 0.9562, 0.7927, 0.9562, 0.8027, 0.9462, 0.7927, 0.9562, 0.7927, 0.9562, 0.8027, 0.9462, 0.7927, 0.9562, 0.7927, 0.9562, 0.8027, 0.9462, 0.7927, 0.9562, 0.7927, 0.9562, 0.8027, 0.9462, 0.7927, 0.9562, 0.7927, 0.9562, 0.8027, 0.9462, 0.7927, 0.9562, 0.7927, 0.9562, 0.8027, 0.9462, 0.7927, 0.9562, 0.7927, 0.9562, 0.8027, 0.9462, 0.7927, 0.9562, 0.7927, 0.9562, 0.8027, 0.9462, 0.7927, 0.9562, 0.7927, 0.9562, 0.8027, 0.9462, 0.7927, 0.9562, 0.7927, 0.9562, 0.8027, 0.9462, 0.7927, 0.9562, 0.7927, 0.9562, 0.8027, 0.9462, 0.7927, 0.9562, 0.7927, 0.9562, 0.8027, 0.9462, 0.7927, 0.9562, 0.7927, 0.9562, 0.8027, 0.9462, 0.7927, 0.9562, 0.7927, 0.9562, 0.8027, 0.9462, 0.7927, 0.9562, 0.7927, 0.9562, 0.8027])
me_cylinder.materials.append(mat_rubber)
me_cylinder.use_remesh_preserve_volume = False
me_cylinder.use_remesh_preserve_attributes = False
me_cylinder.use_mirror_vertex_groups = False
me_cylinder.update()

# ---- objects
ob_rim = bpy.data.objects.new('rim', me_cylinder_001)
ob_tire = bpy.data.objects.new('tire', me_cylinder)

# ---- transforms, parenting, visibility, modifiers, constraints
ob_rim.location = (3.409e-08, 0.0, -1.883e-07)
ob_rim.rotation_euler = (-1.571, -2.22e-16, 2.22e-16)
ob_rim.scale = (0.6, 0.6, 0.42)
ob_rim.lineart.crease_threshold = 0.0
ob_tire.location = (-1.375e-06, -3.576e-07, 6.602e-07)
ob_tire.rotation_euler = (-1.571, -2.22e-16, 2.22e-16)
ob_tire.scale = (1.0, 1.0, 0.5)
ob_tire.lineart.crease_threshold = 0.0
_m = ob_tire.modifiers.new('Subsurf', 'SUBSURF')
_m.uv_smooth = 'PRESERVE_CORNERS'
_m.levels = 0
_m.render_levels = 4
_m.show_only_control_edges = False
_m = ob_tire.modifiers.new('EdgeSplit', 'EDGE_SPLIT')
_m.use_edge_angle = False

# ---- collection membership
col_collection_1.objects.link(ob_rim)
col_collection_1.objects.link(ob_tire)

# ---- scene / render settings (as saved in the file)
scene.frame_start = 1; scene.frame_end = 250; scene.frame_set(1)
scene.render.engine = 'BLENDER_EEVEE_NEXT'
scene.render.image_settings.color_depth = '16'
scene.render.image_settings.compression = 100
scene.render.resolution_x = 2048
scene.render.resolution_y = 2048
scene.render.resolution_percentage = 25
scene.render.dither_intensity = 0.0
scene.render.film_transparent = True
scene.cycles.use_denoising = False
scene.cycles.samples = 10
scene.cycles.sampling_pattern = 'TABULATED_SOBOL'
scene.cycles.light_sampling_threshold = 0.0
scene.cycles.use_adaptive_sampling = False
scene.cycles.use_light_tree = False
scene.cycles.blur_glossy = 0.0
scene.cycles.volume_bounces = 1
scene.cycles.pixel_filter_type = 'GAUSSIAN'
scene.cycles.sample_clamp_indirect = 0.0
scene.view_settings.view_transform = 'Standard'
bpy.context.view_layer.update()

# ---- added for rendering (the .blend has no active camera): camera
cam_auto = bpy.data.cameras.new('AutoCamera')
cam_auto.lens = 50.0
cam_auto.sensor_width = 36.0
cam_auto.clip_end = 1000.0
ob_auto_camera = bpy.data.objects.new('AutoCamera', cam_auto)
scene.collection.objects.link(ob_auto_camera)
ob_auto_camera.location = (2.77877, -3.33453, 2.22302)
ob_auto_camera.rotation_euler = (1.09748, -7.21219e-08, 0.694738)
scene.camera = ob_auto_camera
bpy.context.view_layer.update()
